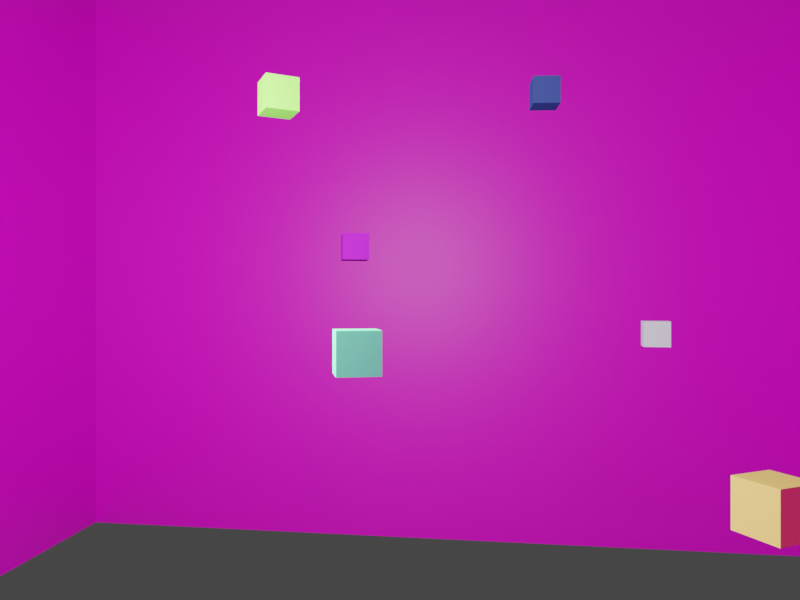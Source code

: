 # Source: dataset.blend  (saved by Blender 3.6.11; exported with 4.5.12 LTS)
import bpy
from mathutils import Matrix  # noqa: F401  (used for matrix-valued properties, if any)

bpy.ops.wm.read_factory_settings(use_empty=True)
scene = bpy.context.scene
scene.name = 'Scene'

# ---- collections
col_collection = bpy.data.collections.new('Collection'); scene.collection.children.link(col_collection)
col_boxes_001 = bpy.data.collections.new('boxes.001'); scene.collection.children.link(col_boxes_001)
col_room = bpy.data.collections.new('room'); scene.collection.children.link(col_room)

# ---- images (referenced by path relative to the original .blend; pixels are not part of the script)
import os
ASSET_DIR = os.environ.get("B2B_ASSET_DIR", "")  # directory of the original .blend (textures are referenced by path, not embedded)
HERE = os.path.dirname(os.path.abspath(__file__))  # packed textures are extracted next to this script under _unpacked/

def load_image(name, relpath, width, height, colorspace="sRGB"):
    """Load a texture the original file referenced (path relative to the .blend, or extracted next to this script)."""
    p = next((c for c in (os.path.join(HERE, relpath), os.path.join(ASSET_DIR, relpath)) if relpath and os.path.exists(c)), "")
    if p:
        img = bpy.data.images.load(p, check_existing=True)
        img.name = name
    else:  # same state as the original file: an image datablock whose file is absent (Cycles renders it pink)
        img = bpy.data.images.new(name, width, height)
        img.source = "FILE"
        img.filepath = "//" + (relpath or name)
    img.colorspace_settings.name = colorspace
    return img
img_7_png = load_image('7.png', 'wall/7.png', 1024, 1024, 'sRGB')

# ---- materials (node trees are filled in below, after node groups)
mat_color_081 = bpy.data.materials.new('Color.081')
mat_color_081.use_transparent_shadow = False
mat_color_081.diffuse_color = (0.3448, 0.02129, 0.7055, 1.0)
mat_color_081.roughness = 1.0
mat_color_081.specular_intensity = 0.0
mat_color_082 = bpy.data.materials.new('Color.082')
mat_color_082.use_transparent_shadow = False
mat_color_082.diffuse_color = (0.03776, 0.08212, 0.3221, 1.0)
mat_color_082.roughness = 1.0
mat_color_082.specular_intensity = 0.0
mat_color_083 = bpy.data.materials.new('Color.083')
mat_color_083.use_transparent_shadow = False
mat_color_083.diffuse_color = (0.6404, 0.9965, 0.9789, 1.0)
mat_color_083.roughness = 1.0
mat_color_083.specular_intensity = 0.0
mat_color_084 = bpy.data.materials.new('Color.084')
mat_color_084.use_transparent_shadow = False
mat_color_084.diffuse_color = (0.1384, 0.9932, 0.5316, 1.0)
mat_color_084.roughness = 1.0
mat_color_084.specular_intensity = 0.0
mat_color_085 = bpy.data.materials.new('Color.085')
mat_color_085.use_transparent_shadow = False
mat_color_085.diffuse_color = (0.957, 0.713, 0.2875, 1.0)
mat_color_085.roughness = 1.0
mat_color_085.specular_intensity = 0.0
mat_color_086 = bpy.data.materials.new('Color.086')
mat_color_086.use_transparent_shadow = False
mat_color_086.diffuse_color = (0.7856, 0.6184, 0.1841, 1.0)
mat_color_086.roughness = 1.0
mat_color_086.specular_intensity = 0.0
mat_color_087 = bpy.data.materials.new('Color.087')
mat_color_087.use_transparent_shadow = False
mat_color_087.diffuse_color = (0.8923, 0.1357, 0.756, 1.0)
mat_color_087.roughness = 1.0
mat_color_087.specular_intensity = 0.0
mat_color_088 = bpy.data.materials.new('Color.088')
mat_color_088.use_transparent_shadow = False
mat_color_088.diffuse_color = (0.7952, 0.2621, 0.8409, 1.0)
mat_color_088.roughness = 1.0
mat_color_088.specular_intensity = 0.0
mat_color_089 = bpy.data.materials.new('Color.089')
mat_color_089.use_transparent_shadow = False
mat_color_089.diffuse_color = (0.2235, 0.9617, 0.1269, 1.0)
mat_color_089.roughness = 1.0
mat_color_089.specular_intensity = 0.0
mat_wallmat = bpy.data.materials.new('wallmat')
mat_wallmat.use_transparent_shadow = False

# ---- material node trees
mat_wallmat.use_nodes = True; mat_wallmat.node_tree.nodes.clear()
_N = mat_wallmat.node_tree.nodes; _L = mat_wallmat.node_tree.links
n0 = _N.new('ShaderNodeBsdfPrincipled'); n0.name = 'Principled BSDF'; n0.location = (10, 300)
n0.distribution = 'GGX'
n0.subsurface_method = 'RANDOM_WALK_SKIN'
n0.inputs[3].default_value = 1.45
n0.inputs[13].default_value = 1.0
n0.inputs[27].default_value = (0.0, 0.0, 0.0, 1.0)
n0.inputs[28].default_value = 1.0
n1 = _N.new('ShaderNodeOutputMaterial'); n1.name = 'Material Output'; n1.location = (300, 300)
n2 = _N.new('ShaderNodeTexImage'); n2.name = 'Image Texture'; n2.location = (0, 0)
n2.image = img_7_png
_L.new(n0.outputs[0], n1.inputs[0])
_L.new(n2.outputs[0], n0.inputs[0])
n1.is_active_output = True

# ---- world
world_world = bpy.data.worlds.new('World'); scene.world = world_world
world_world.use_nodes = True; world_world.node_tree.nodes.clear()
_N = world_world.node_tree.nodes; _L = world_world.node_tree.links
n0 = _N.new('ShaderNodeOutputWorld'); n0.name = 'World Output'; n0.location = (300, 300)
n1 = _N.new('ShaderNodeBackground'); n1.name = 'Background'; n1.location = (10, 300)
n1.inputs[0].default_value = (0.05088, 0.05088, 0.05088, 1.0)
_L.new(n1.outputs[0], n0.inputs[0])
n0.is_active_output = True
world_world.color = (0.05088, 0.05088, 0.05088)
world_world.use_sun_shadow = False
world_world.sun_shadow_jitter_overblur = 0.0

# ---- cameras
cam_camera = bpy.data.cameras.new('Camera')
cam_camera.clip_start = 0.001
cam_camera.clip_end = 2.0
cam_camera.lens = 25.0
cam_camera.sensor_width = 30.0

# ---- lights
light_point_002 = bpy.data.lights.new('Point.002', 'POINT')
light_point_002.color = (1.0, 0.9512, 0.7092)
light_point_002.transmission_factor = 0.0
light_point_002.use_shadow = False
light_point_002.energy = 50.0
light_point_002.shadow_maximum_resolution = 0.006
light_point_002.use_absolute_resolution = True
light_point = bpy.data.lights.new('Point', 'POINT')
light_point.color = (1.0, 0.9512, 0.7092)
light_point.transmission_factor = 0.0
light_point.use_shadow = False
light_point.energy = 9.541
light_point.shadow_maximum_resolution = 0.006
light_point.use_absolute_resolution = True

# ---- meshes
me_cube_040 = bpy.data.meshes.new('Cube.040')
me_cube_040.from_pydata([(-0.025, -0.025, -0.025), (-0.025, -0.025, 0.025), (-0.025, 0.025, -0.025), (-0.025, 0.025, 0.025), (0.025, -0.025, -0.025), (0.025, -0.025, 0.025), (0.025, 0.025, -0.025), (0.025, 0.025, 0.025), (0.0, 0.015, -0.04955), (0.0, 0.015, -0.02239), (0.002254, 0.01471, -0.04955), (0.002254, 0.01471, -0.02239), (0.004422, 0.01386, -0.04955), (0.004422, 0.01386, -0.02239), (0.00642, 0.01247, -0.04955), (0.00642, 0.01247, -0.02239), (0.008171, 0.01061, -0.04955), (0.008171, 0.01061, -0.02239), (0.009607, 0.008334, -0.04955), (0.009607, 0.008334, -0.02239), (0.01068, 0.00574, -0.04955), (0.01068, 0.00574, -0.02239), (0.01133, 0.002926, -0.04955), (0.01133, 0.002926, -0.02239), (0.01155, 0.0, -0.04955), (0.01155, 0.0, -0.02239), (0.01133, -0.002926, -0.04955), (0.01133, -0.002926, -0.02239), (0.01068, -0.00574, -0.04955), (0.01068, -0.00574, -0.02239), (0.009607, -0.008334, -0.04955), (0.009607, -0.008334, -0.02239), (0.008171, -0.01061, -0.04955), (0.008171, -0.01061, -0.02239), (0.00642, -0.01247, -0.04955), (0.00642, -0.01247, -0.02239), (0.004422, -0.01386, -0.04955), (0.004422, -0.01386, -0.02239), (0.002254, -0.01471, -0.04955), (0.002254, -0.01471, -0.02239), (0.0, -0.015, -0.04955), (0.0, -0.015, -0.02239), (-0.002254, -0.01471, -0.04955), (-0.002254, -0.01471, -0.02239), (-0.004422, -0.01386, -0.04955), (-0.004422, -0.01386, -0.02239), (-0.00642, -0.01247, -0.04955), (-0.00642, -0.01247, -0.02239), (-0.008171, -0.01061, -0.04955), (-0.008171, -0.01061, -0.02239), (-0.009607, -0.008334, -0.04955), (-0.009607, -0.008334, -0.02239), (-0.01068, -0.00574, -0.04955), (-0.01068, -0.00574, -0.02239), (-0.01133, -0.002926, -0.04955), (-0.01133, -0.002926, -0.02239), (-0.01155, 0.0, -0.04955), (-0.01155, 0.0, -0.02239), (-0.01133, 0.002926, -0.04955), (-0.01133, 0.002926, -0.02239), (-0.01068, 0.00574, -0.04955), (-0.01068, 0.00574, -0.02239), (-0.009607, 0.008334, -0.04955), (-0.009607, 0.008334, -0.02239), (-0.008171, 0.01061, -0.04955), (-0.008171, 0.01061, -0.02239), (-0.00642, 0.01247, -0.04955), (-0.00642, 0.01247, -0.02239), (-0.004422, 0.01386, -0.04955), (-0.004422, 0.01386, -0.02239), (-0.002254, 0.01471, -0.04955), (-0.002254, 0.01471, -0.02239)], [], [(0, 1, 3, 2), (2, 3, 7, 6), (6, 7, 5, 4), (4, 5, 1, 0), (2, 6, 4, 0), (7, 3, 1, 5), (8, 9, 11, 10), (10, 11, 13, 12), (12, 13, 15, 14), (14, 15, 17, 16), (16, 17, 19, 18), (18, 19, 21, 20), (20, 21, 23, 22), (22, 23, 25, 24), (24, 25, 27, 26), (26, 27, 29, 28), (28, 29, 31, 30), (30, 31, 33, 32), (32, 33, 35, 34), (34, 35, 37, 36), (36, 37, 39, 38), (38, 39, 41, 40), (40, 41, 43, 42), (42, 43, 45, 44), (44, 45, 47, 46), (46, 47, 49, 48), (48, 49, 51, 50), (50, 51, 53, 52), (52, 53, 55, 54), (54, 55, 57, 56), (56, 57, 59, 58), (58, 59, 61, 60), (60, 61, 63, 62), (62, 63, 65, 64), (64, 65, 67, 66), (66, 67, 69, 68), (11, 9, 71, 69, 67, 65, 63, 61, 59, 57, 55, 53, 51, 49, 47, 45, 43, 41, 39, 37, 35, 33, 31, 29, 27, 25, 23, 21, 19, 17, 15, 13), (68, 69, 71, 70), (70, 71, 9, 8), (8, 10, 12, 14, 16, 18, 20, 22, 24, 26, 28, 30, 32, 34, 36, 38, 40, 42, 44, 46, 48, 50, 52, 54, 56, 58, 60, 62, 64, 66, 68, 70)])
_uv = me_cube_040.uv_layers.new(name='UVMap')
_uv.uv.foreach_set('vector', [0.375, 0.0, 0.625, 0.0, 0.625, 0.25, 0.375, 0.25, 0.375, 0.25, 0.625, 0.25, 0.625, 0.5, 0.375, 0.5, 0.375, 0.5, 0.625, 0.5, 0.625, 0.75, 0.375, 0.75, 0.375, 0.75, 0.625, 0.75, 0.625, 1.0, 0.375, 1.0, 0.125, 0.5, 0.375, 0.5, 0.375, 0.75, 0.125, 0.75, 0.625, 0.5, 0.875, 0.5, 0.875, 0.75, 0.625, 0.75, 1.0, 0.5, 1.0, 1.0, 0.9688, 1.0, 0.9688, 0.5, 0.9688, 0.5, 0.9688, 1.0, 0.9375, 1.0, 0.9375, 0.5, 0.9375, 0.5, 0.9375, 1.0, 0.9062, 1.0, 0.9062, 0.5, 0.9062, 0.5, 0.9062, 1.0, 0.875, 1.0, 0.875, 0.5, 0.875, 0.5, 0.875, 1.0, 0.8438, 1.0, 0.8438, 0.5, 0.8438, 0.5, 0.8438, 1.0, 0.8125, 1.0, 0.8125, 0.5, 0.8125, 0.5, 0.8125, 1.0, 0.7812, 1.0, 0.7812, 0.5, 0.7812, 0.5, 0.7812, 1.0, 0.75, 1.0, 0.75, 0.5, 0.75, 0.5, 0.75, 1.0, 0.7188, 1.0, 0.7188, 0.5, 0.7188, 0.5, 0.7188, 1.0, 0.6875, 1.0, 0.6875, 0.5, 0.6875, 0.5, 0.6875, 1.0, 0.6562, 1.0, 0.6562, 0.5, 0.6562, 0.5, 0.6562, 1.0, 0.625, 1.0, 0.625, 0.5, 0.625, 0.5, 0.625, 1.0, 0.5938, 1.0, 0.5938, 0.5, 0.5938, 0.5, 0.5938, 1.0, 0.5625, 1.0, 0.5625, 0.5, 0.5625, 0.5, 0.5625, 1.0, 0.5312, 1.0, 0.5312, 0.5, 0.5312, 0.5, 0.5312, 1.0, 0.5, 1.0, 0.5, 0.5, 0.5, 0.5, 0.5, 1.0, 0.4688, 1.0, 0.4688, 0.5, 0.4688, 0.5, 0.4688, 1.0, 0.4375, 1.0, 0.4375, 0.5, 0.4375, 0.5, 0.4375, 1.0, 0.4062, 1.0, 0.4062, 0.5, 0.4062, 0.5, 0.4062, 1.0, 0.375, 1.0, 0.375, 0.5, 0.375, 0.5, 0.375, 1.0, 0.3438, 1.0, 0.3438, 0.5, 0.3438, 0.5, 0.3438, 1.0, 0.3125, 1.0, 0.3125, 0.5, 0.3125, 0.5, 0.3125, 1.0, 0.2812, 1.0, 0.2812, 0.5, 0.2812, 0.5, 0.2812, 1.0, 0.25, 1.0, 0.25, 0.5, 0.25, 0.5, 0.25, 1.0, 0.2188, 1.0, 0.2188, 0.5, 0.2188, 0.5, 0.2188, 1.0, 0.1875, 1.0, 0.1875, 0.5, 0.1875, 0.5, 0.1875, 1.0, 0.1562, 1.0, 0.1562, 0.5, 0.1562, 0.5, 0.1562, 1.0, 0.125, 1.0, 0.125, 0.5, 0.125, 0.5, 0.125, 1.0, 0.09375, 1.0, 0.09375, 0.5, 0.09375, 0.5, 0.09375, 1.0, 0.0625, 1.0, 0.0625, 0.5, 0.2968, 0.4854, 0.25, 0.49, 0.2032, 0.4854, 0.1582, 0.4717, 0.1167, 0.4496, 0.08029, 0.4197, 0.05045, 0.3833, 0.02827, 0.3418, 0.01461, 0.2968, 0.01, 0.25, 0.01461, 0.2032, 0.02827, 0.1582, 0.05045, 0.1167, 0.08029, 0.08029, 0.1167, 0.05045, 0.1582, 0.02827, 0.2032, 0.01461, 0.25, 0.01, 0.2968, 0.01461, 0.3418, 0.02827, 0.3833, 0.05045, 0.4197, 0.08029, 0.4496, 0.1167, 0.4717, 0.1582, 0.4854, 0.2032, 0.49, 0.25, 0.4854, 0.2968, 0.4717, 0.3418, 0.4496, 0.3833, 0.4197, 0.4197, 0.3833, 0.4496, 0.3418, 0.4717, 0.0625, 0.5, 0.0625, 1.0, 0.03125, 1.0, 0.03125, 0.5, 0.03125, 0.5, 0.03125, 1.0, 0.0, 1.0, 0.0, 0.5, 0.75, 0.49, 0.7968, 0.4854, 0.8418, 0.4717, 0.8833, 0.4496, 0.9197, 0.4197, 0.9496, 0.3833, 0.9717, 0.3418, 0.9854, 0.2968, 0.99, 0.25, 0.9854, 0.2032, 0.9717, 0.1582, 0.9496, 0.1167, 0.9197, 0.08029, 0.8833, 0.05045, 0.8418, 0.02827, 0.7968, 0.01461, 0.75, 0.01, 0.7032, 0.01461, 0.6582, 0.02827, 0.6167, 0.05045, 0.5803, 0.08029, 0.5504, 0.1167, 0.5283, 0.1582, 0.5146, 0.2032, 0.51, 0.25, 0.5146, 0.2968, 0.5283, 0.3418, 0.5504, 0.3833, 0.5803, 0.4197, 0.6167, 0.4496, 0.6582, 0.4717, 0.7032, 0.4854])
me_cube_040.update()
me_cube_005 = bpy.data.meshes.new('Cube.005')
me_cube_005.from_pydata([(-0.001, -0.001, -0.001), (-0.001, -0.001, 0.001), (-0.001, 0.001, -0.001), (-0.001, 0.001, 0.001), (0.001, -0.001, -0.001), (0.001, -0.001, 0.001), (0.001, 0.001, -0.001), (0.001, 0.001, 0.001)], [], [(0, 1, 3, 2), (2, 3, 7, 6), (6, 7, 5, 4), (4, 5, 1, 0), (2, 6, 4, 0), (7, 3, 1, 5)])
_uv = me_cube_005.uv_layers.new(name='UVMap')
_uv.uv.foreach_set('vector', [0.375, 0.0, 0.625, 0.0, 0.625, 0.25, 0.375, 0.25, 0.375, 0.25, 0.625, 0.25, 0.625, 0.5, 0.375, 0.5, 0.375, 0.5, 0.625, 0.5, 0.625, 0.75, 0.375, 0.75, 0.375, 0.75, 0.625, 0.75, 0.625, 1.0, 0.375, 1.0, 0.125, 0.5, 0.375, 0.5, 0.375, 0.75, 0.125, 0.75, 0.625, 0.5, 0.875, 0.5, 0.875, 0.75, 0.625, 0.75])
me_cube_005.materials.append(mat_color_081)
me_cube_005.update()
me_cube_038 = bpy.data.meshes.new('Cube.038')
me_cube_038.from_pydata([(-0.001, -0.001, -0.001), (-0.001, -0.001, 0.001), (-0.001, 0.001, -0.001), (-0.001, 0.001, 0.001), (0.001, -0.001, -0.001), (0.001, -0.001, 0.001), (0.001, 0.001, -0.001), (0.001, 0.001, 0.001)], [], [(0, 1, 3, 2), (2, 3, 7, 6), (6, 7, 5, 4), (4, 5, 1, 0), (2, 6, 4, 0), (7, 3, 1, 5)])
_uv = me_cube_038.uv_layers.new(name='UVMap')
_uv.uv.foreach_set('vector', [0.375, 0.0, 0.625, 0.0, 0.625, 0.25, 0.375, 0.25, 0.375, 0.25, 0.625, 0.25, 0.625, 0.5, 0.375, 0.5, 0.375, 0.5, 0.625, 0.5, 0.625, 0.75, 0.375, 0.75, 0.375, 0.75, 0.625, 0.75, 0.625, 1.0, 0.375, 1.0, 0.125, 0.5, 0.375, 0.5, 0.375, 0.75, 0.125, 0.75, 0.625, 0.5, 0.875, 0.5, 0.875, 0.75, 0.625, 0.75])
me_cube_038.materials.append(mat_color_082)
me_cube_038.update()
me_cube_020 = bpy.data.meshes.new('Cube.020')
me_cube_020.from_pydata([(-0.001, -0.001, -0.001), (-0.001, -0.001, 0.001), (-0.001, 0.001, -0.001), (-0.001, 0.001, 0.001), (0.001, -0.001, -0.001), (0.001, -0.001, 0.001), (0.001, 0.001, -0.001), (0.001, 0.001, 0.001)], [], [(0, 1, 3, 2), (2, 3, 7, 6), (6, 7, 5, 4), (4, 5, 1, 0), (2, 6, 4, 0), (7, 3, 1, 5)])
_uv = me_cube_020.uv_layers.new(name='UVMap')
_uv.uv.foreach_set('vector', [0.375, 0.0, 0.625, 0.0, 0.625, 0.25, 0.375, 0.25, 0.375, 0.25, 0.625, 0.25, 0.625, 0.5, 0.375, 0.5, 0.375, 0.5, 0.625, 0.5, 0.625, 0.75, 0.375, 0.75, 0.375, 0.75, 0.625, 0.75, 0.625, 1.0, 0.375, 1.0, 0.125, 0.5, 0.375, 0.5, 0.375, 0.75, 0.125, 0.75, 0.625, 0.5, 0.875, 0.5, 0.875, 0.75, 0.625, 0.75])
me_cube_020.materials.append(mat_color_083)
me_cube_020.update()
me_cube_023 = bpy.data.meshes.new('Cube.023')
me_cube_023.from_pydata([(-0.001, -0.001, -0.001), (-0.001, -0.001, 0.001), (-0.001, 0.001, -0.001), (-0.001, 0.001, 0.001), (0.001, -0.001, -0.001), (0.001, -0.001, 0.001), (0.001, 0.001, -0.001), (0.001, 0.001, 0.001)], [], [(0, 1, 3, 2), (2, 3, 7, 6), (6, 7, 5, 4), (4, 5, 1, 0), (2, 6, 4, 0), (7, 3, 1, 5)])
_uv = me_cube_023.uv_layers.new(name='UVMap')
_uv.uv.foreach_set('vector', [0.375, 0.0, 0.625, 0.0, 0.625, 0.25, 0.375, 0.25, 0.375, 0.25, 0.625, 0.25, 0.625, 0.5, 0.375, 0.5, 0.375, 0.5, 0.625, 0.5, 0.625, 0.75, 0.375, 0.75, 0.375, 0.75, 0.625, 0.75, 0.625, 1.0, 0.375, 1.0, 0.125, 0.5, 0.375, 0.5, 0.375, 0.75, 0.125, 0.75, 0.625, 0.5, 0.875, 0.5, 0.875, 0.75, 0.625, 0.75])
me_cube_023.materials.append(mat_color_084)
me_cube_023.update()
me_cube_006 = bpy.data.meshes.new('Cube.006')
me_cube_006.from_pydata([(-0.001, -0.001, -0.001), (-0.001, -0.001, 0.001), (-0.001, 0.001, -0.001), (-0.001, 0.001, 0.001), (0.001, -0.001, -0.001), (0.001, -0.001, 0.001), (0.001, 0.001, -0.001), (0.001, 0.001, 0.001)], [], [(0, 1, 3, 2), (2, 3, 7, 6), (6, 7, 5, 4), (4, 5, 1, 0), (2, 6, 4, 0), (7, 3, 1, 5)])
_uv = me_cube_006.uv_layers.new(name='UVMap')
_uv.uv.foreach_set('vector', [0.375, 0.0, 0.625, 0.0, 0.625, 0.25, 0.375, 0.25, 0.375, 0.25, 0.625, 0.25, 0.625, 0.5, 0.375, 0.5, 0.375, 0.5, 0.625, 0.5, 0.625, 0.75, 0.375, 0.75, 0.375, 0.75, 0.625, 0.75, 0.625, 1.0, 0.375, 1.0, 0.125, 0.5, 0.375, 0.5, 0.375, 0.75, 0.125, 0.75, 0.625, 0.5, 0.875, 0.5, 0.875, 0.75, 0.625, 0.75])
me_cube_006.materials.append(mat_color_085)
me_cube_006.update()
me_cube_037 = bpy.data.meshes.new('Cube.037')
me_cube_037.from_pydata([(-0.001, -0.001, -0.001), (-0.001, -0.001, 0.001), (-0.001, 0.001, -0.001), (-0.001, 0.001, 0.001), (0.001, -0.001, -0.001), (0.001, -0.001, 0.001), (0.001, 0.001, -0.001), (0.001, 0.001, 0.001)], [], [(0, 1, 3, 2), (2, 3, 7, 6), (6, 7, 5, 4), (4, 5, 1, 0), (2, 6, 4, 0), (7, 3, 1, 5)])
_uv = me_cube_037.uv_layers.new(name='UVMap')
_uv.uv.foreach_set('vector', [0.375, 0.0, 0.625, 0.0, 0.625, 0.25, 0.375, 0.25, 0.375, 0.25, 0.625, 0.25, 0.625, 0.5, 0.375, 0.5, 0.375, 0.5, 0.625, 0.5, 0.625, 0.75, 0.375, 0.75, 0.375, 0.75, 0.625, 0.75, 0.625, 1.0, 0.375, 1.0, 0.125, 0.5, 0.375, 0.5, 0.375, 0.75, 0.125, 0.75, 0.625, 0.5, 0.875, 0.5, 0.875, 0.75, 0.625, 0.75])
me_cube_037.materials.append(mat_color_086)
me_cube_037.update()
me_cube_007 = bpy.data.meshes.new('Cube.007')
me_cube_007.from_pydata([(-0.001, -0.001, -0.001), (-0.001, -0.001, 0.001), (-0.001, 0.001, -0.001), (-0.001, 0.001, 0.001), (0.001, -0.001, -0.001), (0.001, -0.001, 0.001), (0.001, 0.001, -0.001), (0.001, 0.001, 0.001)], [], [(0, 1, 3, 2), (2, 3, 7, 6), (6, 7, 5, 4), (4, 5, 1, 0), (2, 6, 4, 0), (7, 3, 1, 5)])
_uv = me_cube_007.uv_layers.new(name='UVMap')
_uv.uv.foreach_set('vector', [0.375, 0.0, 0.625, 0.0, 0.625, 0.25, 0.375, 0.25, 0.375, 0.25, 0.625, 0.25, 0.625, 0.5, 0.375, 0.5, 0.375, 0.5, 0.625, 0.5, 0.625, 0.75, 0.375, 0.75, 0.375, 0.75, 0.625, 0.75, 0.625, 1.0, 0.375, 1.0, 0.125, 0.5, 0.375, 0.5, 0.375, 0.75, 0.125, 0.75, 0.625, 0.5, 0.875, 0.5, 0.875, 0.75, 0.625, 0.75])
me_cube_007.materials.append(mat_color_087)
me_cube_007.update()
me_cube_024 = bpy.data.meshes.new('Cube.024')
me_cube_024.from_pydata([(-0.001, -0.001, -0.001), (-0.001, -0.001, 0.001), (-0.001, 0.001, -0.001), (-0.001, 0.001, 0.001), (0.001, -0.001, -0.001), (0.001, -0.001, 0.001), (0.001, 0.001, -0.001), (0.001, 0.001, 0.001)], [], [(0, 1, 3, 2), (2, 3, 7, 6), (6, 7, 5, 4), (4, 5, 1, 0), (2, 6, 4, 0), (7, 3, 1, 5)])
_uv = me_cube_024.uv_layers.new(name='UVMap')
_uv.uv.foreach_set('vector', [0.375, 0.0, 0.625, 0.0, 0.625, 0.25, 0.375, 0.25, 0.375, 0.25, 0.625, 0.25, 0.625, 0.5, 0.375, 0.5, 0.375, 0.5, 0.625, 0.5, 0.625, 0.75, 0.375, 0.75, 0.375, 0.75, 0.625, 0.75, 0.625, 1.0, 0.375, 1.0, 0.125, 0.5, 0.375, 0.5, 0.375, 0.75, 0.125, 0.75, 0.625, 0.5, 0.875, 0.5, 0.875, 0.75, 0.625, 0.75])
me_cube_024.materials.append(mat_color_088)
me_cube_024.update()
me_cube_019 = bpy.data.meshes.new('Cube.019')
me_cube_019.from_pydata([(-0.001, -0.001, -0.001), (-0.001, -0.001, 0.001), (-0.001, 0.001, -0.001), (-0.001, 0.001, 0.001), (0.001, -0.001, -0.001), (0.001, -0.001, 0.001), (0.001, 0.001, -0.001), (0.001, 0.001, 0.001)], [], [(0, 1, 3, 2), (2, 3, 7, 6), (6, 7, 5, 4), (4, 5, 1, 0), (2, 6, 4, 0), (7, 3, 1, 5)])
_uv = me_cube_019.uv_layers.new(name='UVMap')
_uv.uv.foreach_set('vector', [0.375, 0.0, 0.625, 0.0, 0.625, 0.25, 0.375, 0.25, 0.375, 0.25, 0.625, 0.25, 0.625, 0.5, 0.375, 0.5, 0.375, 0.5, 0.625, 0.5, 0.625, 0.75, 0.375, 0.75, 0.375, 0.75, 0.625, 0.75, 0.625, 1.0, 0.375, 1.0, 0.125, 0.5, 0.375, 0.5, 0.375, 0.75, 0.125, 0.75, 0.625, 0.5, 0.875, 0.5, 0.875, 0.75, 0.625, 0.75])
me_cube_019.materials.append(mat_color_089)
me_cube_019.update()
me_cube_036 = bpy.data.meshes.new('Cube.036')
me_cube_036.from_pydata([(-0.001, -0.001, -0.001), (-0.001, -0.001, 0.001), (-0.001, 0.001, -0.001), (-0.001, 0.001, 0.001), (0.001, -0.001, -0.001), (0.001, -0.001, 0.001), (0.001, 0.001, -0.001), (0.001, 0.001, 0.001)], [], [(0, 1, 3, 2), (2, 3, 7, 6), (6, 7, 5, 4), (4, 5, 1, 0), (2, 6, 4, 0), (7, 3, 1, 5)])
_uv = me_cube_036.uv_layers.new(name='UVMap')
_uv.uv.foreach_set('vector', [0.375, 0.0, 0.625, 0.0, 0.625, 0.25, 0.375, 0.25, 0.375, 0.25, 0.625, 0.25, 0.625, 0.5, 0.375, 0.5, 0.375, 0.5, 0.625, 0.5, 0.625, 0.75, 0.375, 0.75, 0.375, 0.75, 0.625, 0.75, 0.625, 1.0, 0.375, 1.0, 0.125, 0.5, 0.375, 0.5, 0.375, 0.75, 0.125, 0.75, 0.625, 0.5, 0.875, 0.5, 0.875, 0.75, 0.625, 0.75])
me_cube_036.materials.append(None)
me_cube_036.update()
me_cube_025 = bpy.data.meshes.new('Cube.025')
me_cube_025.from_pydata([(-0.001, -0.001, -0.001), (-0.001, -0.001, 0.001), (-0.001, 0.001, -0.001), (-0.001, 0.001, 0.001), (0.001, -0.001, -0.001), (0.001, -0.001, 0.001), (0.001, 0.001, -0.001), (0.001, 0.001, 0.001)], [], [(0, 1, 3, 2), (2, 3, 7, 6), (6, 7, 5, 4), (4, 5, 1, 0), (2, 6, 4, 0), (7, 3, 1, 5)])
_uv = me_cube_025.uv_layers.new(name='UVMap')
_uv.uv.foreach_set('vector', [0.375, 0.0, 0.625, 0.0, 0.625, 0.25, 0.375, 0.25, 0.375, 0.25, 0.625, 0.25, 0.625, 0.5, 0.375, 0.5, 0.375, 0.5, 0.625, 0.5, 0.625, 0.75, 0.375, 0.75, 0.375, 0.75, 0.625, 0.75, 0.625, 1.0, 0.375, 1.0, 0.125, 0.5, 0.375, 0.5, 0.375, 0.75, 0.125, 0.75, 0.625, 0.5, 0.875, 0.5, 0.875, 0.75, 0.625, 0.75])
me_cube_025.materials.append(None)
me_cube_025.update()
me_cube_018 = bpy.data.meshes.new('Cube.018')
me_cube_018.from_pydata([(-0.001, -0.001, -0.001), (-0.001, -0.001, 0.001), (-0.001, 0.001, -0.001), (-0.001, 0.001, 0.001), (0.001, -0.001, -0.001), (0.001, -0.001, 0.001), (0.001, 0.001, -0.001), (0.001, 0.001, 0.001)], [], [(0, 1, 3, 2), (2, 3, 7, 6), (6, 7, 5, 4), (4, 5, 1, 0), (2, 6, 4, 0), (7, 3, 1, 5)])
_uv = me_cube_018.uv_layers.new(name='UVMap')
_uv.uv.foreach_set('vector', [0.375, 0.0, 0.625, 0.0, 0.625, 0.25, 0.375, 0.25, 0.375, 0.25, 0.625, 0.25, 0.625, 0.5, 0.375, 0.5, 0.375, 0.5, 0.625, 0.5, 0.625, 0.75, 0.375, 0.75, 0.375, 0.75, 0.625, 0.75, 0.625, 1.0, 0.375, 1.0, 0.125, 0.5, 0.375, 0.5, 0.375, 0.75, 0.125, 0.75, 0.625, 0.5, 0.875, 0.5, 0.875, 0.75, 0.625, 0.75])
me_cube_018.materials.append(None)
me_cube_018.update()
me_cube_035 = bpy.data.meshes.new('Cube.035')
me_cube_035.from_pydata([(-0.001, -0.001, -0.001), (-0.001, -0.001, 0.001), (-0.001, 0.001, -0.001), (-0.001, 0.001, 0.001), (0.001, -0.001, -0.001), (0.001, -0.001, 0.001), (0.001, 0.001, -0.001), (0.001, 0.001, 0.001)], [], [(0, 1, 3, 2), (2, 3, 7, 6), (6, 7, 5, 4), (4, 5, 1, 0), (2, 6, 4, 0), (7, 3, 1, 5)])
_uv = me_cube_035.uv_layers.new(name='UVMap')
_uv.uv.foreach_set('vector', [0.375, 0.0, 0.625, 0.0, 0.625, 0.25, 0.375, 0.25, 0.375, 0.25, 0.625, 0.25, 0.625, 0.5, 0.375, 0.5, 0.375, 0.5, 0.625, 0.5, 0.625, 0.75, 0.375, 0.75, 0.375, 0.75, 0.625, 0.75, 0.625, 1.0, 0.375, 1.0, 0.125, 0.5, 0.375, 0.5, 0.375, 0.75, 0.125, 0.75, 0.625, 0.5, 0.875, 0.5, 0.875, 0.75, 0.625, 0.75])
me_cube_035.materials.append(None)
me_cube_035.update()
me_cube_008 = bpy.data.meshes.new('Cube.008')
me_cube_008.from_pydata([(-0.001, -0.001, -0.001), (-0.001, -0.001, 0.001), (-0.001, 0.001, -0.001), (-0.001, 0.001, 0.001), (0.001, -0.001, -0.001), (0.001, -0.001, 0.001), (0.001, 0.001, -0.001), (0.001, 0.001, 0.001)], [], [(0, 1, 3, 2), (2, 3, 7, 6), (6, 7, 5, 4), (4, 5, 1, 0), (2, 6, 4, 0), (7, 3, 1, 5)])
_uv = me_cube_008.uv_layers.new(name='UVMap')
_uv.uv.foreach_set('vector', [0.375, 0.0, 0.625, 0.0, 0.625, 0.25, 0.375, 0.25, 0.375, 0.25, 0.625, 0.25, 0.625, 0.5, 0.375, 0.5, 0.375, 0.5, 0.625, 0.5, 0.625, 0.75, 0.375, 0.75, 0.375, 0.75, 0.625, 0.75, 0.625, 1.0, 0.375, 1.0, 0.125, 0.5, 0.375, 0.5, 0.375, 0.75, 0.125, 0.75, 0.625, 0.5, 0.875, 0.5, 0.875, 0.75, 0.625, 0.75])
me_cube_008.materials.append(None)
me_cube_008.update()
me_cube_013 = bpy.data.meshes.new('Cube.013')
me_cube_013.from_pydata([(-0.001, -0.001, -0.001), (-0.001, -0.001, 0.001), (-0.001, 0.001, -0.001), (-0.001, 0.001, 0.001), (0.001, -0.001, -0.001), (0.001, -0.001, 0.001), (0.001, 0.001, -0.001), (0.001, 0.001, 0.001)], [], [(0, 1, 3, 2), (2, 3, 7, 6), (6, 7, 5, 4), (4, 5, 1, 0), (2, 6, 4, 0), (7, 3, 1, 5)])
_uv = me_cube_013.uv_layers.new(name='UVMap')
_uv.uv.foreach_set('vector', [0.375, 0.0, 0.625, 0.0, 0.625, 0.25, 0.375, 0.25, 0.375, 0.25, 0.625, 0.25, 0.625, 0.5, 0.375, 0.5, 0.375, 0.5, 0.625, 0.5, 0.625, 0.75, 0.375, 0.75, 0.375, 0.75, 0.625, 0.75, 0.625, 1.0, 0.375, 1.0, 0.125, 0.5, 0.375, 0.5, 0.375, 0.75, 0.125, 0.75, 0.625, 0.5, 0.875, 0.5, 0.875, 0.75, 0.625, 0.75])
me_cube_013.materials.append(None)
me_cube_013.update()
me_cube_017 = bpy.data.meshes.new('Cube.017')
me_cube_017.from_pydata([(-0.001, -0.001, -0.001), (-0.001, -0.001, 0.001), (-0.001, 0.001, -0.001), (-0.001, 0.001, 0.001), (0.001, -0.001, -0.001), (0.001, -0.001, 0.001), (0.001, 0.001, -0.001), (0.001, 0.001, 0.001)], [], [(0, 1, 3, 2), (2, 3, 7, 6), (6, 7, 5, 4), (4, 5, 1, 0), (2, 6, 4, 0), (7, 3, 1, 5)])
_uv = me_cube_017.uv_layers.new(name='UVMap')
_uv.uv.foreach_set('vector', [0.375, 0.0, 0.625, 0.0, 0.625, 0.25, 0.375, 0.25, 0.375, 0.25, 0.625, 0.25, 0.625, 0.5, 0.375, 0.5, 0.375, 0.5, 0.625, 0.5, 0.625, 0.75, 0.375, 0.75, 0.375, 0.75, 0.625, 0.75, 0.625, 1.0, 0.375, 1.0, 0.125, 0.5, 0.375, 0.5, 0.375, 0.75, 0.125, 0.75, 0.625, 0.5, 0.875, 0.5, 0.875, 0.75, 0.625, 0.75])
me_cube_017.materials.append(None)
me_cube_017.update()
me_cube_026 = bpy.data.meshes.new('Cube.026')
me_cube_026.from_pydata([(-0.001, -0.001, -0.001), (-0.001, -0.001, 0.001), (-0.001, 0.001, -0.001), (-0.001, 0.001, 0.001), (0.001, -0.001, -0.001), (0.001, -0.001, 0.001), (0.001, 0.001, -0.001), (0.001, 0.001, 0.001)], [], [(0, 1, 3, 2), (2, 3, 7, 6), (6, 7, 5, 4), (4, 5, 1, 0), (2, 6, 4, 0), (7, 3, 1, 5)])
_uv = me_cube_026.uv_layers.new(name='UVMap')
_uv.uv.foreach_set('vector', [0.375, 0.0, 0.625, 0.0, 0.625, 0.25, 0.375, 0.25, 0.375, 0.25, 0.625, 0.25, 0.625, 0.5, 0.375, 0.5, 0.375, 0.5, 0.625, 0.5, 0.625, 0.75, 0.375, 0.75, 0.375, 0.75, 0.625, 0.75, 0.625, 1.0, 0.375, 1.0, 0.125, 0.5, 0.375, 0.5, 0.375, 0.75, 0.125, 0.75, 0.625, 0.5, 0.875, 0.5, 0.875, 0.75, 0.625, 0.75])
me_cube_026.materials.append(None)
me_cube_026.update()
me_cube_011 = bpy.data.meshes.new('Cube.011')
me_cube_011.from_pydata([(-0.001, -0.001, -0.001), (-0.001, -0.001, 0.001), (-0.001, 0.001, -0.001), (-0.001, 0.001, 0.001), (0.001, -0.001, -0.001), (0.001, -0.001, 0.001), (0.001, 0.001, -0.001), (0.001, 0.001, 0.001)], [], [(0, 1, 3, 2), (2, 3, 7, 6), (6, 7, 5, 4), (4, 5, 1, 0), (2, 6, 4, 0), (7, 3, 1, 5)])
_uv = me_cube_011.uv_layers.new(name='UVMap')
_uv.uv.foreach_set('vector', [0.375, 0.0, 0.625, 0.0, 0.625, 0.25, 0.375, 0.25, 0.375, 0.25, 0.625, 0.25, 0.625, 0.5, 0.375, 0.5, 0.375, 0.5, 0.625, 0.5, 0.625, 0.75, 0.375, 0.75, 0.375, 0.75, 0.625, 0.75, 0.625, 1.0, 0.375, 1.0, 0.125, 0.5, 0.375, 0.5, 0.375, 0.75, 0.125, 0.75, 0.625, 0.5, 0.875, 0.5, 0.875, 0.75, 0.625, 0.75])
me_cube_011.materials.append(None)
me_cube_011.update()
me_cube_014 = bpy.data.meshes.new('Cube.014')
me_cube_014.from_pydata([(-0.001, -0.001, -0.001), (-0.001, -0.001, 0.001), (-0.001, 0.001, -0.001), (-0.001, 0.001, 0.001), (0.001, -0.001, -0.001), (0.001, -0.001, 0.001), (0.001, 0.001, -0.001), (0.001, 0.001, 0.001)], [], [(0, 1, 3, 2), (2, 3, 7, 6), (6, 7, 5, 4), (4, 5, 1, 0), (2, 6, 4, 0), (7, 3, 1, 5)])
_uv = me_cube_014.uv_layers.new(name='UVMap')
_uv.uv.foreach_set('vector', [0.375, 0.0, 0.625, 0.0, 0.625, 0.25, 0.375, 0.25, 0.375, 0.25, 0.625, 0.25, 0.625, 0.5, 0.375, 0.5, 0.375, 0.5, 0.625, 0.5, 0.625, 0.75, 0.375, 0.75, 0.375, 0.75, 0.625, 0.75, 0.625, 1.0, 0.375, 1.0, 0.125, 0.5, 0.375, 0.5, 0.375, 0.75, 0.125, 0.75, 0.625, 0.5, 0.875, 0.5, 0.875, 0.75, 0.625, 0.75])
me_cube_014.materials.append(None)
me_cube_014.update()
me_cube_009 = bpy.data.meshes.new('Cube.009')
me_cube_009.from_pydata([(-0.001, -0.001, -0.001), (-0.001, -0.001, 0.001), (-0.001, 0.001, -0.001), (-0.001, 0.001, 0.001), (0.001, -0.001, -0.001), (0.001, -0.001, 0.001), (0.001, 0.001, -0.001), (0.001, 0.001, 0.001)], [], [(0, 1, 3, 2), (2, 3, 7, 6), (6, 7, 5, 4), (4, 5, 1, 0), (2, 6, 4, 0), (7, 3, 1, 5)])
_uv = me_cube_009.uv_layers.new(name='UVMap')
_uv.uv.foreach_set('vector', [0.375, 0.0, 0.625, 0.0, 0.625, 0.25, 0.375, 0.25, 0.375, 0.25, 0.625, 0.25, 0.625, 0.5, 0.375, 0.5, 0.375, 0.5, 0.625, 0.5, 0.625, 0.75, 0.375, 0.75, 0.375, 0.75, 0.625, 0.75, 0.625, 1.0, 0.375, 1.0, 0.125, 0.5, 0.375, 0.5, 0.375, 0.75, 0.125, 0.75, 0.625, 0.5, 0.875, 0.5, 0.875, 0.75, 0.625, 0.75])
me_cube_009.materials.append(None)
me_cube_009.update()
me_cube_034 = bpy.data.meshes.new('Cube.034')
me_cube_034.from_pydata([(-0.001, -0.001, -0.001), (-0.001, -0.001, 0.001), (-0.001, 0.001, -0.001), (-0.001, 0.001, 0.001), (0.001, -0.001, -0.001), (0.001, -0.001, 0.001), (0.001, 0.001, -0.001), (0.001, 0.001, 0.001)], [], [(0, 1, 3, 2), (2, 3, 7, 6), (6, 7, 5, 4), (4, 5, 1, 0), (2, 6, 4, 0), (7, 3, 1, 5)])
_uv = me_cube_034.uv_layers.new(name='UVMap')
_uv.uv.foreach_set('vector', [0.375, 0.0, 0.625, 0.0, 0.625, 0.25, 0.375, 0.25, 0.375, 0.25, 0.625, 0.25, 0.625, 0.5, 0.375, 0.5, 0.375, 0.5, 0.625, 0.5, 0.625, 0.75, 0.375, 0.75, 0.375, 0.75, 0.625, 0.75, 0.625, 1.0, 0.375, 1.0, 0.125, 0.5, 0.375, 0.5, 0.375, 0.75, 0.125, 0.75, 0.625, 0.5, 0.875, 0.5, 0.875, 0.75, 0.625, 0.75])
me_cube_034.materials.append(None)
me_cube_034.update()
me_cube_029 = bpy.data.meshes.new('Cube.029')
me_cube_029.from_pydata([(-0.001, -0.001, -0.001), (-0.001, -0.001, 0.001), (-0.001, 0.001, -0.001), (-0.001, 0.001, 0.001), (0.001, -0.001, -0.001), (0.001, -0.001, 0.001), (0.001, 0.001, -0.001), (0.001, 0.001, 0.001)], [], [(0, 1, 3, 2), (2, 3, 7, 6), (6, 7, 5, 4), (4, 5, 1, 0), (2, 6, 4, 0), (7, 3, 1, 5)])
_uv = me_cube_029.uv_layers.new(name='UVMap')
_uv.uv.foreach_set('vector', [0.375, 0.0, 0.625, 0.0, 0.625, 0.25, 0.375, 0.25, 0.375, 0.25, 0.625, 0.25, 0.625, 0.5, 0.375, 0.5, 0.375, 0.5, 0.625, 0.5, 0.625, 0.75, 0.375, 0.75, 0.375, 0.75, 0.625, 0.75, 0.625, 1.0, 0.375, 1.0, 0.125, 0.5, 0.375, 0.5, 0.375, 0.75, 0.125, 0.75, 0.625, 0.5, 0.875, 0.5, 0.875, 0.75, 0.625, 0.75])
me_cube_029.materials.append(None)
me_cube_029.update()
me_cube_032 = bpy.data.meshes.new('Cube.032')
me_cube_032.from_pydata([(-0.001, -0.001, -0.001), (-0.001, -0.001, 0.001), (-0.001, 0.001, -0.001), (-0.001, 0.001, 0.001), (0.001, -0.001, -0.001), (0.001, -0.001, 0.001), (0.001, 0.001, -0.001), (0.001, 0.001, 0.001)], [], [(0, 1, 3, 2), (2, 3, 7, 6), (6, 7, 5, 4), (4, 5, 1, 0), (2, 6, 4, 0), (7, 3, 1, 5)])
_uv = me_cube_032.uv_layers.new(name='UVMap')
_uv.uv.foreach_set('vector', [0.375, 0.0, 0.625, 0.0, 0.625, 0.25, 0.375, 0.25, 0.375, 0.25, 0.625, 0.25, 0.625, 0.5, 0.375, 0.5, 0.375, 0.5, 0.625, 0.5, 0.625, 0.75, 0.375, 0.75, 0.375, 0.75, 0.625, 0.75, 0.625, 1.0, 0.375, 1.0, 0.125, 0.5, 0.375, 0.5, 0.375, 0.75, 0.125, 0.75, 0.625, 0.5, 0.875, 0.5, 0.875, 0.75, 0.625, 0.75])
me_cube_032.materials.append(None)
me_cube_032.update()
me_cube_010 = bpy.data.meshes.new('Cube.010')
me_cube_010.from_pydata([(-0.001, -0.001, -0.001), (-0.001, -0.001, 0.001), (-0.001, 0.001, -0.001), (-0.001, 0.001, 0.001), (0.001, -0.001, -0.001), (0.001, -0.001, 0.001), (0.001, 0.001, -0.001), (0.001, 0.001, 0.001)], [], [(0, 1, 3, 2), (2, 3, 7, 6), (6, 7, 5, 4), (4, 5, 1, 0), (2, 6, 4, 0), (7, 3, 1, 5)])
_uv = me_cube_010.uv_layers.new(name='UVMap')
_uv.uv.foreach_set('vector', [0.375, 0.0, 0.625, 0.0, 0.625, 0.25, 0.375, 0.25, 0.375, 0.25, 0.625, 0.25, 0.625, 0.5, 0.375, 0.5, 0.375, 0.5, 0.625, 0.5, 0.625, 0.75, 0.375, 0.75, 0.375, 0.75, 0.625, 0.75, 0.625, 1.0, 0.375, 1.0, 0.125, 0.5, 0.375, 0.5, 0.375, 0.75, 0.125, 0.75, 0.625, 0.5, 0.875, 0.5, 0.875, 0.75, 0.625, 0.75])
me_cube_010.materials.append(None)
me_cube_010.update()
me_cube_015 = bpy.data.meshes.new('Cube.015')
me_cube_015.from_pydata([(-0.001, -0.001, -0.001), (-0.001, -0.001, 0.001), (-0.001, 0.001, -0.001), (-0.001, 0.001, 0.001), (0.001, -0.001, -0.001), (0.001, -0.001, 0.001), (0.001, 0.001, -0.001), (0.001, 0.001, 0.001)], [], [(0, 1, 3, 2), (2, 3, 7, 6), (6, 7, 5, 4), (4, 5, 1, 0), (2, 6, 4, 0), (7, 3, 1, 5)])
_uv = me_cube_015.uv_layers.new(name='UVMap')
_uv.uv.foreach_set('vector', [0.375, 0.0, 0.625, 0.0, 0.625, 0.25, 0.375, 0.25, 0.375, 0.25, 0.625, 0.25, 0.625, 0.5, 0.375, 0.5, 0.375, 0.5, 0.625, 0.5, 0.625, 0.75, 0.375, 0.75, 0.375, 0.75, 0.625, 0.75, 0.625, 1.0, 0.375, 1.0, 0.125, 0.5, 0.375, 0.5, 0.375, 0.75, 0.125, 0.75, 0.625, 0.5, 0.875, 0.5, 0.875, 0.75, 0.625, 0.75])
me_cube_015.materials.append(None)
me_cube_015.update()
me_cube_016 = bpy.data.meshes.new('Cube.016')
me_cube_016.from_pydata([(-0.001, -0.001, -0.001), (-0.001, -0.001, 0.001), (-0.001, 0.001, -0.001), (-0.001, 0.001, 0.001), (0.001, -0.001, -0.001), (0.001, -0.001, 0.001), (0.001, 0.001, -0.001), (0.001, 0.001, 0.001)], [], [(0, 1, 3, 2), (2, 3, 7, 6), (6, 7, 5, 4), (4, 5, 1, 0), (2, 6, 4, 0), (7, 3, 1, 5)])
_uv = me_cube_016.uv_layers.new(name='UVMap')
_uv.uv.foreach_set('vector', [0.375, 0.0, 0.625, 0.0, 0.625, 0.25, 0.375, 0.25, 0.375, 0.25, 0.625, 0.25, 0.625, 0.5, 0.375, 0.5, 0.375, 0.5, 0.625, 0.5, 0.625, 0.75, 0.375, 0.75, 0.375, 0.75, 0.625, 0.75, 0.625, 1.0, 0.375, 1.0, 0.125, 0.5, 0.375, 0.5, 0.375, 0.75, 0.125, 0.75, 0.625, 0.5, 0.875, 0.5, 0.875, 0.75, 0.625, 0.75])
me_cube_016.materials.append(None)
me_cube_016.update()
me_cube_027 = bpy.data.meshes.new('Cube.027')
me_cube_027.from_pydata([(-0.001, -0.001, -0.001), (-0.001, -0.001, 0.001), (-0.001, 0.001, -0.001), (-0.001, 0.001, 0.001), (0.001, -0.001, -0.001), (0.001, -0.001, 0.001), (0.001, 0.001, -0.001), (0.001, 0.001, 0.001)], [], [(0, 1, 3, 2), (2, 3, 7, 6), (6, 7, 5, 4), (4, 5, 1, 0), (2, 6, 4, 0), (7, 3, 1, 5)])
_uv = me_cube_027.uv_layers.new(name='UVMap')
_uv.uv.foreach_set('vector', [0.375, 0.0, 0.625, 0.0, 0.625, 0.25, 0.375, 0.25, 0.375, 0.25, 0.625, 0.25, 0.625, 0.5, 0.375, 0.5, 0.375, 0.5, 0.625, 0.5, 0.625, 0.75, 0.375, 0.75, 0.375, 0.75, 0.625, 0.75, 0.625, 1.0, 0.375, 1.0, 0.125, 0.5, 0.375, 0.5, 0.375, 0.75, 0.125, 0.75, 0.625, 0.5, 0.875, 0.5, 0.875, 0.75, 0.625, 0.75])
me_cube_027.materials.append(None)
me_cube_027.update()
me_cube_028 = bpy.data.meshes.new('Cube.028')
me_cube_028.from_pydata([(-0.001, -0.001, -0.001), (-0.001, -0.001, 0.001), (-0.001, 0.001, -0.001), (-0.001, 0.001, 0.001), (0.001, -0.001, -0.001), (0.001, -0.001, 0.001), (0.001, 0.001, -0.001), (0.001, 0.001, 0.001)], [], [(0, 1, 3, 2), (2, 3, 7, 6), (6, 7, 5, 4), (4, 5, 1, 0), (2, 6, 4, 0), (7, 3, 1, 5)])
_uv = me_cube_028.uv_layers.new(name='UVMap')
_uv.uv.foreach_set('vector', [0.375, 0.0, 0.625, 0.0, 0.625, 0.25, 0.375, 0.25, 0.375, 0.25, 0.625, 0.25, 0.625, 0.5, 0.375, 0.5, 0.375, 0.5, 0.625, 0.5, 0.625, 0.75, 0.375, 0.75, 0.375, 0.75, 0.625, 0.75, 0.625, 1.0, 0.375, 1.0, 0.125, 0.5, 0.375, 0.5, 0.375, 0.75, 0.125, 0.75, 0.625, 0.5, 0.875, 0.5, 0.875, 0.75, 0.625, 0.75])
me_cube_028.materials.append(None)
me_cube_028.update()
me_cube_033 = bpy.data.meshes.new('Cube.033')
me_cube_033.from_pydata([(-0.001, -0.001, -0.001), (-0.001, -0.001, 0.001), (-0.001, 0.001, -0.001), (-0.001, 0.001, 0.001), (0.001, -0.001, -0.001), (0.001, -0.001, 0.001), (0.001, 0.001, -0.001), (0.001, 0.001, 0.001)], [], [(0, 1, 3, 2), (2, 3, 7, 6), (6, 7, 5, 4), (4, 5, 1, 0), (2, 6, 4, 0), (7, 3, 1, 5)])
_uv = me_cube_033.uv_layers.new(name='UVMap')
_uv.uv.foreach_set('vector', [0.375, 0.0, 0.625, 0.0, 0.625, 0.25, 0.375, 0.25, 0.375, 0.25, 0.625, 0.25, 0.625, 0.5, 0.375, 0.5, 0.375, 0.5, 0.625, 0.5, 0.625, 0.75, 0.375, 0.75, 0.375, 0.75, 0.625, 0.75, 0.625, 1.0, 0.375, 1.0, 0.125, 0.5, 0.375, 0.5, 0.375, 0.75, 0.125, 0.75, 0.625, 0.5, 0.875, 0.5, 0.875, 0.75, 0.625, 0.75])
me_cube_033.materials.append(None)
me_cube_033.update()
me_cube = bpy.data.meshes.new('Cube')
me_cube.from_pydata([(-0.001, -0.001, -0.001), (-0.001, -0.001, 0.001), (-0.001, 0.001, -0.001), (-0.001, 0.001, 0.001), (0.001, -0.001, -0.001), (0.001, -0.001, 0.001), (0.001, 0.001, -0.001), (0.001, 0.001, 0.001)], [], [(0, 1, 3, 2), (2, 3, 7, 6), (6, 7, 5, 4), (4, 5, 1, 0), (2, 6, 4, 0), (7, 3, 1, 5)])
_uv = me_cube.uv_layers.new(name='UVMap')
_uv.uv.foreach_set('vector', [0.375, 0.0, 0.625, 0.0, 0.625, 0.25, 0.375, 0.25, 0.375, 0.25, 0.625, 0.25, 0.625, 0.5, 0.375, 0.5, 0.375, 0.5, 0.625, 0.5, 0.625, 0.75, 0.375, 0.75, 0.375, 0.75, 0.625, 0.75, 0.625, 1.0, 0.375, 1.0, 0.125, 0.5, 0.375, 0.5, 0.375, 0.75, 0.125, 0.75, 0.625, 0.5, 0.875, 0.5, 0.875, 0.75, 0.625, 0.75])
me_cube.materials.append(None)
me_cube.update()
me_cube_021 = bpy.data.meshes.new('Cube.021')
me_cube_021.from_pydata([(-0.001, -0.001, -0.001), (-0.001, -0.001, 0.001), (-0.001, 0.001, -0.001), (-0.001, 0.001, 0.001), (0.001, -0.001, -0.001), (0.001, -0.001, 0.001), (0.001, 0.001, -0.001), (0.001, 0.001, 0.001)], [], [(0, 1, 3, 2), (2, 3, 7, 6), (6, 7, 5, 4), (4, 5, 1, 0), (2, 6, 4, 0), (7, 3, 1, 5)])
_uv = me_cube_021.uv_layers.new(name='UVMap')
_uv.uv.foreach_set('vector', [0.375, 0.0, 0.625, 0.0, 0.625, 0.25, 0.375, 0.25, 0.375, 0.25, 0.625, 0.25, 0.625, 0.5, 0.375, 0.5, 0.375, 0.5, 0.625, 0.5, 0.625, 0.75, 0.375, 0.75, 0.375, 0.75, 0.625, 0.75, 0.625, 1.0, 0.375, 1.0, 0.125, 0.5, 0.375, 0.5, 0.375, 0.75, 0.125, 0.75, 0.625, 0.5, 0.875, 0.5, 0.875, 0.75, 0.625, 0.75])
me_cube_021.materials.append(None)
me_cube_021.update()
me_cube_012 = bpy.data.meshes.new('Cube.012')
me_cube_012.from_pydata([(-0.001, -0.001, -0.001), (-0.001, -0.001, 0.001), (-0.001, 0.001, -0.001), (-0.001, 0.001, 0.001), (0.001, -0.001, -0.001), (0.001, -0.001, 0.001), (0.001, 0.001, -0.001), (0.001, 0.001, 0.001)], [], [(0, 1, 3, 2), (2, 3, 7, 6), (6, 7, 5, 4), (4, 5, 1, 0), (2, 6, 4, 0), (7, 3, 1, 5)])
_uv = me_cube_012.uv_layers.new(name='UVMap')
_uv.uv.foreach_set('vector', [0.375, 0.0, 0.625, 0.0, 0.625, 0.25, 0.375, 0.25, 0.375, 0.25, 0.625, 0.25, 0.625, 0.5, 0.375, 0.5, 0.375, 0.5, 0.625, 0.5, 0.625, 0.75, 0.375, 0.75, 0.375, 0.75, 0.625, 0.75, 0.625, 1.0, 0.375, 1.0, 0.125, 0.5, 0.375, 0.5, 0.375, 0.75, 0.125, 0.75, 0.625, 0.5, 0.875, 0.5, 0.875, 0.75, 0.625, 0.75])
me_cube_012.materials.append(None)
me_cube_012.update()
me_cube_031 = bpy.data.meshes.new('Cube.031')
me_cube_031.from_pydata([(-0.001, -0.001, -0.001), (-0.001, -0.001, 0.001), (-0.001, 0.001, -0.001), (-0.001, 0.001, 0.001), (0.001, -0.001, -0.001), (0.001, -0.001, 0.001), (0.001, 0.001, -0.001), (0.001, 0.001, 0.001)], [], [(0, 1, 3, 2), (2, 3, 7, 6), (6, 7, 5, 4), (4, 5, 1, 0), (2, 6, 4, 0), (7, 3, 1, 5)])
_uv = me_cube_031.uv_layers.new(name='UVMap')
_uv.uv.foreach_set('vector', [0.375, 0.0, 0.625, 0.0, 0.625, 0.25, 0.375, 0.25, 0.375, 0.25, 0.625, 0.25, 0.625, 0.5, 0.375, 0.5, 0.375, 0.5, 0.625, 0.5, 0.625, 0.75, 0.375, 0.75, 0.375, 0.75, 0.625, 0.75, 0.625, 1.0, 0.375, 1.0, 0.125, 0.5, 0.375, 0.5, 0.375, 0.75, 0.125, 0.75, 0.625, 0.5, 0.875, 0.5, 0.875, 0.75, 0.625, 0.75])
me_cube_031.materials.append(None)
me_cube_031.update()
me_cube_022 = bpy.data.meshes.new('Cube.022')
me_cube_022.from_pydata([(-0.001, -0.001, -0.001), (-0.001, -0.001, 0.001), (-0.001, 0.001, -0.001), (-0.001, 0.001, 0.001), (0.001, -0.001, -0.001), (0.001, -0.001, 0.001), (0.001, 0.001, -0.001), (0.001, 0.001, 0.001)], [], [(0, 1, 3, 2), (2, 3, 7, 6), (6, 7, 5, 4), (4, 5, 1, 0), (2, 6, 4, 0), (7, 3, 1, 5)])
_uv = me_cube_022.uv_layers.new(name='UVMap')
_uv.uv.foreach_set('vector', [0.375, 0.0, 0.625, 0.0, 0.625, 0.25, 0.375, 0.25, 0.375, 0.25, 0.625, 0.25, 0.625, 0.5, 0.375, 0.5, 0.375, 0.5, 0.625, 0.5, 0.625, 0.75, 0.375, 0.75, 0.375, 0.75, 0.625, 0.75, 0.625, 1.0, 0.375, 1.0, 0.125, 0.5, 0.375, 0.5, 0.375, 0.75, 0.125, 0.75, 0.625, 0.5, 0.875, 0.5, 0.875, 0.75, 0.625, 0.75])
me_cube_022.materials.append(None)
me_cube_022.update()
me_cube_030 = bpy.data.meshes.new('Cube.030')
me_cube_030.from_pydata([(-0.001, -0.001, -0.001), (-0.001, -0.001, 0.001), (-0.001, 0.001, -0.001), (-0.001, 0.001, 0.001), (0.001, -0.001, -0.001), (0.001, -0.001, 0.001), (0.001, 0.001, -0.001), (0.001, 0.001, 0.001)], [], [(0, 1, 3, 2), (2, 3, 7, 6), (6, 7, 5, 4), (4, 5, 1, 0), (2, 6, 4, 0), (7, 3, 1, 5)])
_uv = me_cube_030.uv_layers.new(name='UVMap')
_uv.uv.foreach_set('vector', [0.375, 0.0, 0.625, 0.0, 0.625, 0.25, 0.375, 0.25, 0.375, 0.25, 0.625, 0.25, 0.625, 0.5, 0.375, 0.5, 0.375, 0.5, 0.625, 0.5, 0.625, 0.75, 0.375, 0.75, 0.375, 0.75, 0.625, 0.75, 0.625, 1.0, 0.375, 1.0, 0.125, 0.5, 0.375, 0.5, 0.375, 0.75, 0.125, 0.75, 0.625, 0.5, 0.875, 0.5, 0.875, 0.75, 0.625, 0.75])
me_cube_030.materials.append(None)
me_cube_030.update()
me_cube_039 = bpy.data.meshes.new('Cube.039')
me_cube_039.from_pydata([(-0.001, -0.001, -0.001), (-0.001, -0.001, 0.001), (-0.001, 0.001, -0.001), (-0.001, 0.001, 0.001), (0.001, -0.001, -0.001), (0.001, -0.001, 0.001), (0.001, 0.001, -0.001), (0.001, 0.001, 0.001)], [], [(0, 1, 3, 2), (2, 3, 7, 6), (6, 7, 5, 4), (4, 5, 1, 0), (2, 6, 4, 0), (7, 3, 1, 5)])
_uv = me_cube_039.uv_layers.new(name='UVMap')
_uv.uv.foreach_set('vector', [0.375, 0.0, 0.625, 0.0, 0.625, 0.25, 0.375, 0.25, 0.375, 0.25, 0.625, 0.25, 0.625, 0.5, 0.375, 0.5, 0.375, 0.5, 0.625, 0.5, 0.625, 0.75, 0.375, 0.75, 0.375, 0.75, 0.625, 0.75, 0.625, 1.0, 0.375, 1.0, 0.125, 0.5, 0.375, 0.5, 0.375, 0.75, 0.125, 0.75, 0.625, 0.5, 0.875, 0.5, 0.875, 0.75, 0.625, 0.75])
me_cube_039.materials.append(None)
me_cube_039.update()
me_plane_002 = bpy.data.meshes.new('Plane.002')
me_plane_002.from_pydata([(-0.001, -0.001, 0.0), (0.001, -0.001, 0.0), (-0.001, 0.001, 0.0), (0.001, 0.001, 0.0)], [], [(0, 1, 3, 2)])
_uv = me_plane_002.uv_layers.new(name='UVMap')
_uv.uv.foreach_set('vector', [1.0, -0.001225, 1.0, 1.001, -0.0004617, 1.001, -0.0004617, -0.001225])
me_plane_002.materials.append(None)
me_plane_002.update()
me_table_001 = bpy.data.meshes.new('table.001')
me_table_001.from_pydata([(-0.0629, -0.05001, 0.06663), (0.0171, -0.05001, 0.06663), (-0.0629, 0.05071, 0.06663), (0.0171, 0.05071, 0.06663), (0.0171, -0.05001, 0.04589), (0.0121, -0.05001, 0.06163), (-0.0579, -0.05001, 0.06163), (-0.0629, -0.05001, 0.04589), (-0.0579, -0.05001, 0.04589), (0.0121, -0.05001, 0.04589), (-0.0629, 0.04571, 0.06163), (-0.0629, -0.04501, 0.06163), (-0.0629, -0.04501, 0.04589), (-0.0629, 0.05071, 0.04589), (-0.0629, 0.04571, 0.04589), (-0.0579, 0.04571, 0.06163), (-0.0579, -0.04501, 0.06163), (0.0121, 0.04571, 0.06163), (0.0121, -0.04501, 0.06163), (0.0171, 0.04571, 0.06163), (0.0171, -0.04501, 0.06163), (-0.0579, 0.05071, 0.06163), (0.0121, 0.05071, 0.06163), (0.0171, 0.04571, 0.04589), (0.0121, 0.04571, 0.04589), (0.0121, 0.05071, 0.04589), (-0.0579, 0.04571, 0.04589), (-0.0579, 0.05071, 0.04589), (0.0171, 0.05071, 0.04589), (-0.0579, -0.04501, 0.04589), (0.0121, -0.04501, 0.04589), (0.0171, -0.04501, 0.04589)], [], [(0, 1, 2), (2, 1, 3), (4, 1, 5), (5, 1, 0), (5, 0, 6), (6, 0, 7), (6, 7, 8), (5, 9, 4), (2, 10, 0), (0, 10, 11), (0, 11, 7), (7, 11, 12), (2, 13, 10), (10, 13, 14), (10, 15, 11), (11, 15, 16), (16, 15, 17), (16, 17, 18), (18, 17, 19), (18, 19, 20), (21, 22, 15), (15, 22, 17), (5, 6, 18), (18, 6, 16), (19, 17, 23), (23, 17, 24), (22, 25, 17), (17, 25, 24), (15, 26, 21), (21, 26, 27), (15, 10, 26), (26, 10, 14), (13, 27, 14), (14, 27, 26), (13, 2, 21), (21, 2, 3), (21, 3, 22), (22, 3, 28), (22, 28, 25), (21, 27, 13), (6, 8, 16), (16, 8, 29), (18, 30, 5), (5, 30, 9), (11, 16, 12), (12, 16, 29), (12, 29, 7), (7, 29, 8), (18, 20, 30), (30, 20, 31), (4, 9, 31), (31, 9, 30), (23, 24, 28), (28, 24, 25), (28, 3, 19), (19, 3, 1), (19, 1, 20), (20, 1, 4), (20, 4, 31), (19, 23, 28)])
me_table_001.materials.append(None)
me_table_001.update()
me_cone = bpy.data.meshes.new('Cone')
me_cone.from_pydata([(0.0, 0.05, -0.01), (0.009755, 0.04904, -0.01), (0.01913, 0.04619, -0.01), (0.02778, 0.04157, -0.01), (0.03536, 0.03536, -0.01), (0.04157, 0.02778, -0.01), (0.04619, 0.01913, -0.01), (0.04904, 0.009755, -0.01), (0.05, 0.0, -0.01), (0.04904, -0.009755, -0.01), (0.04619, -0.01913, -0.01), (0.04157, -0.02778, -0.01), (0.03536, -0.03536, -0.01), (0.02778, -0.04157, -0.01), (0.01913, -0.04619, -0.01), (0.009755, -0.04904, -0.01), (0.0, -0.05, -0.01), (-0.009755, -0.04904, -0.01), (-0.01913, -0.04619, -0.01), (-0.02778, -0.04157, -0.01), (-0.03536, -0.03536, -0.01), (-0.04157, -0.02778, -0.01), (-0.04619, -0.01913, -0.01), (-0.04904, -0.009755, -0.01), (-0.05, 0.0, -0.01), (-0.04904, 0.009755, -0.01), (-0.04619, 0.01913, -0.01), (-0.04157, 0.02778, -0.01), (-0.03536, 0.03536, -0.01), (-0.02778, 0.04157, -0.01), (-0.01913, 0.04619, -0.01), (-0.009755, 0.04904, -0.01), (0.0, 0.0, 0.01), (0.0, 0.01, -0.0007664), (0.0, 0.01, 0.4992), (0.001951, 0.009808, -0.0007664), (0.001951, 0.009808, 0.4992), (0.003827, 0.009239, -0.0007664), (0.003827, 0.009239, 0.4992), (0.005556, 0.008315, -0.0007664), (0.005556, 0.008315, 0.4992), (0.007071, 0.007071, -0.0007664), (0.007071, 0.007071, 0.4992), (0.008315, 0.005556, -0.0007664), (0.008315, 0.005556, 0.4992), (0.009239, 0.003827, -0.0007664), (0.009239, 0.003827, 0.4992), (0.009808, 0.001951, -0.0007664), (0.009808, 0.001951, 0.4992), (0.01, 0.0, -0.0007664), (0.01, 0.0, 0.4992), (0.009808, -0.001951, -0.0007664), (0.009808, -0.001951, 0.4992), (0.009239, -0.003827, -0.0007664), (0.009239, -0.003827, 0.4992), (0.008315, -0.005556, -0.0007664), (0.008315, -0.005556, 0.4992), (0.007071, -0.007071, -0.0007664), (0.007071, -0.007071, 0.4992), (0.005556, -0.008315, -0.0007664), (0.005556, -0.008315, 0.4992), (0.003827, -0.009239, -0.0007664), (0.003827, -0.009239, 0.4992), (0.001951, -0.009808, -0.0007664), (0.001951, -0.009808, 0.4992), (0.0, -0.01, -0.0007664), (0.0, -0.01, 0.4992), (-0.001951, -0.009808, -0.0007664), (-0.001951, -0.009808, 0.4992), (-0.003827, -0.009239, -0.0007664), (-0.003827, -0.009239, 0.4992), (-0.005556, -0.008315, -0.0007664), (-0.005556, -0.008315, 0.4992), (-0.007071, -0.007071, -0.0007664), (-0.007071, -0.007071, 0.4992), (-0.008315, -0.005556, -0.0007664), (-0.008315, -0.005556, 0.4992), (-0.009239, -0.003827, -0.0007664), (-0.009239, -0.003827, 0.4992), (-0.009808, -0.001951, -0.0007664), (-0.009808, -0.001951, 0.4992), (-0.01, 0.0, -0.0007664), (-0.01, 0.0, 0.4992), (-0.009808, 0.001951, -0.0007664), (-0.009808, 0.001951, 0.4992), (-0.009239, 0.003827, -0.0007664), (-0.009239, 0.003827, 0.4992), (-0.008315, 0.005556, -0.0007664), (-0.008315, 0.005556, 0.4992), (-0.007071, 0.007071, -0.0007664), (-0.007071, 0.007071, 0.4992), (-0.005556, 0.008315, -0.0007664), (-0.005556, 0.008315, 0.4992), (-0.003827, 0.009239, -0.0007664), (-0.003827, 0.009239, 0.4992), (-0.001951, 0.009808, -0.0007664), (-0.001951, 0.009808, 0.4992), (8.574e-18, 0.05734, 0.5224), (-5.297e-18, -0.01513, 0.5441), (0.006828, 0.05707, 0.5218), (0.004877, -0.01533, 0.5437), (0.01339, 0.05625, 0.5199), (0.009567, -0.01591, 0.5424), (0.01944, 0.05491, 0.517), (0.01389, -0.01686, 0.5403), (0.02475, 0.05312, 0.513), (0.01768, -0.01814, 0.5375), (0.0291, 0.05094, 0.5082), (0.02079, -0.0197, 0.534), (0.03234, 0.04845, 0.5027), (0.0231, -0.02148, 0.5301), (0.03433, 0.04575, 0.4967), (0.02452, -0.02341, 0.5258), (0.035, 0.04294, 0.4905), (0.025, -0.02542, 0.5213), (0.03433, 0.04013, 0.4843), (0.02452, -0.02742, 0.5169), (0.03234, 0.03743, 0.4783), (0.0231, -0.02935, 0.5126), (0.0291, 0.03494, 0.4728), (0.02079, -0.03113, 0.5087), (0.02475, 0.03275, 0.4679), (0.01768, -0.03269, 0.5052), (0.01944, 0.03096, 0.464), (0.01389, -0.03397, 0.5024), (0.01339, 0.02963, 0.461), (0.009567, -0.03492, 0.5003), (0.006828, 0.02881, 0.4592), (0.004877, -0.03551, 0.499), (1.772e-17, 0.02853, 0.4586), (1.236e-18, -0.0357, 0.4986), (-0.006828, 0.02881, 0.4592), (-0.004877, -0.03551, 0.499), (-0.01339, 0.02963, 0.461), (-0.009567, -0.03492, 0.5003), (-0.01944, 0.03096, 0.464), (-0.01389, -0.03397, 0.5024), (-0.02475, 0.03275, 0.4679), (-0.01768, -0.03269, 0.5052), (-0.0291, 0.03494, 0.4728), (-0.02079, -0.03113, 0.5087), (-0.03234, 0.03743, 0.4783), (-0.0231, -0.02935, 0.5126), (-0.03433, 0.04013, 0.4843), (-0.02452, -0.02742, 0.5169), (-0.035, 0.04294, 0.4905), (-0.025, -0.02542, 0.5213), (-0.03433, 0.04575, 0.4967), (-0.02452, -0.02341, 0.5258), (-0.03234, 0.04845, 0.5027), (-0.0231, -0.02148, 0.5301), (-0.0291, 0.05094, 0.5082), (-0.02079, -0.0197, 0.534), (-0.02475, 0.05312, 0.513), (-0.01768, -0.01814, 0.5375), (-0.01944, 0.05491, 0.517), (-0.01389, -0.01686, 0.5403), (-0.01339, 0.05625, 0.5199), (-0.009567, -0.01591, 0.5424), (-0.006828, 0.05707, 0.5218), (-0.004877, -0.01533, 0.5437)], [], [(0, 32, 1), (1, 32, 2), (2, 32, 3), (3, 32, 4), (4, 32, 5), (5, 32, 6), (6, 32, 7), (7, 32, 8), (8, 32, 9), (9, 32, 10), (10, 32, 11), (11, 32, 12), (12, 32, 13), (13, 32, 14), (14, 32, 15), (15, 32, 16), (16, 32, 17), (17, 32, 18), (18, 32, 19), (19, 32, 20), (20, 32, 21), (21, 32, 22), (22, 32, 23), (23, 32, 24), (24, 32, 25), (25, 32, 26), (26, 32, 27), (27, 32, 28), (28, 32, 29), (29, 32, 30), (0, 1, 2, 3, 4, 5, 6, 7, 8, 9, 10, 11, 12, 13, 14, 15, 16, 17, 18, 19, 20, 21, 22, 23, 24, 25, 26, 27, 28, 29, 30, 31), (30, 32, 31), (31, 32, 0), (33, 34, 36, 35), (35, 36, 38, 37), (37, 38, 40, 39), (39, 40, 42, 41), (41, 42, 44, 43), (43, 44, 46, 45), (45, 46, 48, 47), (47, 48, 50, 49), (49, 50, 52, 51), (51, 52, 54, 53), (53, 54, 56, 55), (55, 56, 58, 57), (57, 58, 60, 59), (59, 60, 62, 61), (61, 62, 64, 63), (63, 64, 66, 65), (65, 66, 68, 67), (67, 68, 70, 69), (69, 70, 72, 71), (71, 72, 74, 73), (73, 74, 76, 75), (75, 76, 78, 77), (77, 78, 80, 79), (79, 80, 82, 81), (81, 82, 84, 83), (83, 84, 86, 85), (85, 86, 88, 87), (87, 88, 90, 89), (89, 90, 92, 91), (91, 92, 94, 93), (36, 34, 96, 94, 92, 90, 88, 86, 84, 82, 80, 78, 76, 74, 72, 70, 68, 66, 64, 62, 60, 58, 56, 54, 52, 50, 48, 46, 44, 42, 40, 38), (93, 94, 96, 95), (95, 96, 34, 33), (33, 35, 37, 39, 41, 43, 45, 47, 49, 51, 53, 55, 57, 59, 61, 63, 65, 67, 69, 71, 73, 75, 77, 79, 81, 83, 85, 87, 89, 91, 93, 95), (97, 98, 100, 99), (99, 100, 102, 101), (101, 102, 104, 103), (103, 104, 106, 105), (105, 106, 108, 107), (107, 108, 110, 109), (109, 110, 112, 111), (111, 112, 114, 113), (113, 114, 116, 115), (115, 116, 118, 117), (117, 118, 120, 119), (119, 120, 122, 121), (121, 122, 124, 123), (123, 124, 126, 125), (125, 126, 128, 127), (127, 128, 130, 129), (129, 130, 132, 131), (131, 132, 134, 133), (133, 134, 136, 135), (135, 136, 138, 137), (137, 138, 140, 139), (139, 140, 142, 141), (141, 142, 144, 143), (143, 144, 146, 145), (145, 146, 148, 147), (147, 148, 150, 149), (149, 150, 152, 151), (151, 152, 154, 153), (153, 154, 156, 155), (155, 156, 158, 157), (100, 98, 160, 158, 156, 154, 152, 150, 148, 146, 144, 142, 140, 138, 136, 134, 132, 130, 128, 126, 124, 122, 120, 118, 116, 114, 112, 110, 108, 106, 104, 102), (157, 158, 160, 159), (159, 160, 98, 97), (97, 99, 101, 103, 105, 107, 109, 111, 113, 115, 117, 119, 121, 123, 125, 127, 129, 131, 133, 135, 137, 139, 141, 143, 145, 147, 149, 151, 153, 155, 157, 159)])
_uv = me_cone.uv_layers.new(name='UVMap')
_uv.uv.foreach_set('vector', [0.25, 0.49, 0.25, 0.25, 0.2968, 0.4854, 0.2968, 0.4854, 0.25, 0.25, 0.3418, 0.4717, 0.3418, 0.4717, 0.25, 0.25, 0.3833, 0.4496, 0.3833, 0.4496, 0.25, 0.25, 0.4197, 0.4197, 0.4197, 0.4197, 0.25, 0.25, 0.4496, 0.3833, 0.4496, 0.3833, 0.25, 0.25, 0.4717, 0.3418, 0.4717, 0.3418, 0.25, 0.25, 0.4854, 0.2968, 0.4854, 0.2968, 0.25, 0.25, 0.49, 0.25, 0.49, 0.25, 0.25, 0.25, 0.4854, 0.2032, 0.4854, 0.2032, 0.25, 0.25, 0.4717, 0.1582, 0.4717, 0.1582, 0.25, 0.25, 0.4496, 0.1167, 0.4496, 0.1167, 0.25, 0.25, 0.4197, 0.08029, 0.4197, 0.08029, 0.25, 0.25, 0.3833, 0.05045, 0.3833, 0.05045, 0.25, 0.25, 0.3418, 0.02827, 0.3418, 0.02827, 0.25, 0.25, 0.2968, 0.01461, 0.2968, 0.01461, 0.25, 0.25, 0.25, 0.01, 0.25, 0.01, 0.25, 0.25, 0.2032, 0.01461, 0.2032, 0.01461, 0.25, 0.25, 0.1582, 0.02827, 0.1582, 0.02827, 0.25, 0.25, 0.1167, 0.05045, 0.1167, 0.05045, 0.25, 0.25, 0.08029, 0.08029, 0.08029, 0.08029, 0.25, 0.25, 0.05045, 0.1167, 0.05045, 0.1167, 0.25, 0.25, 0.02827, 0.1582, 0.02827, 0.1582, 0.25, 0.25, 0.01461, 0.2032, 0.01461, 0.2032, 0.25, 0.25, 0.01, 0.25, 0.01, 0.25, 0.25, 0.25, 0.01461, 0.2968, 0.01461, 0.2968, 0.25, 0.25, 0.02827, 0.3418, 0.02827, 0.3418, 0.25, 0.25, 0.05045, 0.3833, 0.05045, 0.3833, 0.25, 0.25, 0.08029, 0.4197, 0.08029, 0.4197, 0.25, 0.25, 0.1167, 0.4496, 0.1167, 0.4496, 0.25, 0.25, 0.1582, 0.4717, 0.75, 0.49, 0.7968, 0.4854, 0.8418, 0.4717, 0.8833, 0.4496, 0.9197, 0.4197, 0.9496, 0.3833, 0.9717, 0.3418, 0.9854, 0.2968, 0.99, 0.25, 0.9854, 0.2032, 0.9717, 0.1582, 0.9496, 0.1167, 0.9197, 0.08029, 0.8833, 0.05045, 0.8418, 0.02827, 0.7968, 0.01461, 0.75, 0.01, 0.7032, 0.01461, 0.6582, 0.02827, 0.6167, 0.05045, 0.5803, 0.08029, 0.5504, 0.1167, 0.5283, 0.1582, 0.5146, 0.2032, 0.51, 0.25, 0.5146, 0.2968, 0.5283, 0.3418, 0.5504, 0.3833, 0.5803, 0.4197, 0.6167, 0.4496, 0.6582, 0.4717, 0.7032, 0.4854, 0.1582, 0.4717, 0.25, 0.25, 0.2032, 0.4854, 0.2032, 0.4854, 0.25, 0.25, 0.25, 0.49, 1.0, 0.5, 1.0, 1.0, 0.9688, 1.0, 0.9688, 0.5, 0.9688, 0.5, 0.9688, 1.0, 0.9375, 1.0, 0.9375, 0.5, 0.9375, 0.5, 0.9375, 1.0, 0.9062, 1.0, 0.9062, 0.5, 0.9062, 0.5, 0.9062, 1.0, 0.875, 1.0, 0.875, 0.5, 0.875, 0.5, 0.875, 1.0, 0.8438, 1.0, 0.8438, 0.5, 0.8438, 0.5, 0.8438, 1.0, 0.8125, 1.0, 0.8125, 0.5, 0.8125, 0.5, 0.8125, 1.0, 0.7812, 1.0, 0.7812, 0.5, 0.7812, 0.5, 0.7812, 1.0, 0.75, 1.0, 0.75, 0.5, 0.75, 0.5, 0.75, 1.0, 0.7188, 1.0, 0.7188, 0.5, 0.7188, 0.5, 0.7188, 1.0, 0.6875, 1.0, 0.6875, 0.5, 0.6875, 0.5, 0.6875, 1.0, 0.6562, 1.0, 0.6562, 0.5, 0.6562, 0.5, 0.6562, 1.0, 0.625, 1.0, 0.625, 0.5, 0.625, 0.5, 0.625, 1.0, 0.5938, 1.0, 0.5938, 0.5, 0.5938, 0.5, 0.5938, 1.0, 0.5625, 1.0, 0.5625, 0.5, 0.5625, 0.5, 0.5625, 1.0, 0.5312, 1.0, 0.5312, 0.5, 0.5312, 0.5, 0.5312, 1.0, 0.5, 1.0, 0.5, 0.5, 0.5, 0.5, 0.5, 1.0, 0.4688, 1.0, 0.4688, 0.5, 0.4688, 0.5, 0.4688, 1.0, 0.4375, 1.0, 0.4375, 0.5, 0.4375, 0.5, 0.4375, 1.0, 0.4062, 1.0, 0.4062, 0.5, 0.4062, 0.5, 0.4062, 1.0, 0.375, 1.0, 0.375, 0.5, 0.375, 0.5, 0.375, 1.0, 0.3438, 1.0, 0.3438, 0.5, 0.3438, 0.5, 0.3438, 1.0, 0.3125, 1.0, 0.3125, 0.5, 0.3125, 0.5, 0.3125, 1.0, 0.2812, 1.0, 0.2812, 0.5, 0.2812, 0.5, 0.2812, 1.0, 0.25, 1.0, 0.25, 0.5, 0.25, 0.5, 0.25, 1.0, 0.2188, 1.0, 0.2188, 0.5, 0.2188, 0.5, 0.2188, 1.0, 0.1875, 1.0, 0.1875, 0.5, 0.1875, 0.5, 0.1875, 1.0, 0.1562, 1.0, 0.1562, 0.5, 0.1562, 0.5, 0.1562, 1.0, 0.125, 1.0, 0.125, 0.5, 0.125, 0.5, 0.125, 1.0, 0.09375, 1.0, 0.09375, 0.5, 0.09375, 0.5, 0.09375, 1.0, 0.0625, 1.0, 0.0625, 0.5, 0.2968, 0.4854, 0.25, 0.49, 0.2032, 0.4854, 0.1582, 0.4717, 0.1167, 0.4496, 0.08029, 0.4197, 0.05045, 0.3833, 0.02827, 0.3418, 0.01461, 0.2968, 0.01, 0.25, 0.01461, 0.2032, 0.02827, 0.1582, 0.05045, 0.1167, 0.08029, 0.08029, 0.1167, 0.05045, 0.1582, 0.02827, 0.2032, 0.01461, 0.25, 0.01, 0.2968, 0.01461, 0.3418, 0.02827, 0.3833, 0.05045, 0.4197, 0.08029, 0.4496, 0.1167, 0.4717, 0.1582, 0.4854, 0.2032, 0.49, 0.25, 0.4854, 0.2968, 0.4717, 0.3418, 0.4496, 0.3833, 0.4197, 0.4197, 0.3833, 0.4496, 0.3418, 0.4717, 0.0625, 0.5, 0.0625, 1.0, 0.03125, 1.0, 0.03125, 0.5, 0.03125, 0.5, 0.03125, 1.0, 0.0, 1.0, 0.0, 0.5, 0.75, 0.49, 0.7968, 0.4854, 0.8418, 0.4717, 0.8833, 0.4496, 0.9197, 0.4197, 0.9496, 0.3833, 0.9717, 0.3418, 0.9854, 0.2968, 0.99, 0.25, 0.9854, 0.2032, 0.9717, 0.1582, 0.9496, 0.1167, 0.9197, 0.08029, 0.8833, 0.05045, 0.8418, 0.02827, 0.7968, 0.01461, 0.75, 0.01, 0.7032, 0.01461, 0.6582, 0.02827, 0.6167, 0.05045, 0.5803, 0.08029, 0.5504, 0.1167, 0.5283, 0.1582, 0.5146, 0.2032, 0.51, 0.25, 0.5146, 0.2968, 0.5283, 0.3418, 0.5504, 0.3833, 0.5803, 0.4197, 0.6167, 0.4496, 0.6582, 0.4717, 0.7032, 0.4854, 1.0, 0.5, 1.0, 1.0, 0.9688, 1.0, 0.9688, 0.5, 0.9688, 0.5, 0.9688, 1.0, 0.9375, 1.0, 0.9375, 0.5, 0.9375, 0.5, 0.9375, 1.0, 0.9062, 1.0, 0.9062, 0.5, 0.9062, 0.5, 0.9062, 1.0, 0.875, 1.0, 0.875, 0.5, 0.875, 0.5, 0.875, 1.0, 0.8438, 1.0, 0.8438, 0.5, 0.8438, 0.5, 0.8438, 1.0, 0.8125, 1.0, 0.8125, 0.5, 0.8125, 0.5, 0.8125, 1.0, 0.7812, 1.0, 0.7812, 0.5, 0.7812, 0.5, 0.7812, 1.0, 0.75, 1.0, 0.75, 0.5, 0.75, 0.5, 0.75, 1.0, 0.7188, 1.0, 0.7188, 0.5, 0.7188, 0.5, 0.7188, 1.0, 0.6875, 1.0, 0.6875, 0.5, 0.6875, 0.5, 0.6875, 1.0, 0.6562, 1.0, 0.6562, 0.5, 0.6562, 0.5, 0.6562, 1.0, 0.625, 1.0, 0.625, 0.5, 0.625, 0.5, 0.625, 1.0, 0.5938, 1.0, 0.5938, 0.5, 0.5938, 0.5, 0.5938, 1.0, 0.5625, 1.0, 0.5625, 0.5, 0.5625, 0.5, 0.5625, 1.0, 0.5312, 1.0, 0.5312, 0.5, 0.5312, 0.5, 0.5312, 1.0, 0.5, 1.0, 0.5, 0.5, 0.5, 0.5, 0.5, 1.0, 0.4688, 1.0, 0.4688, 0.5, 0.4688, 0.5, 0.4688, 1.0, 0.4375, 1.0, 0.4375, 0.5, 0.4375, 0.5, 0.4375, 1.0, 0.4062, 1.0, 0.4062, 0.5, 0.4062, 0.5, 0.4062, 1.0, 0.375, 1.0, 0.375, 0.5, 0.375, 0.5, 0.375, 1.0, 0.3438, 1.0, 0.3438, 0.5, 0.3438, 0.5, 0.3438, 1.0, 0.3125, 1.0, 0.3125, 0.5, 0.3125, 0.5, 0.3125, 1.0, 0.2812, 1.0, 0.2812, 0.5, 0.2812, 0.5, 0.2812, 1.0, 0.25, 1.0, 0.25, 0.5, 0.25, 0.5, 0.25, 1.0, 0.2188, 1.0, 0.2188, 0.5, 0.2188, 0.5, 0.2188, 1.0, 0.1875, 1.0, 0.1875, 0.5, 0.1875, 0.5, 0.1875, 1.0, 0.1562, 1.0, 0.1562, 0.5, 0.1562, 0.5, 0.1562, 1.0, 0.125, 1.0, 0.125, 0.5, 0.125, 0.5, 0.125, 1.0, 0.09375, 1.0, 0.09375, 0.5, 0.09375, 0.5, 0.09375, 1.0, 0.0625, 1.0, 0.0625, 0.5, 0.2968, 0.4854, 0.25, 0.49, 0.2032, 0.4854, 0.1582, 0.4717, 0.1167, 0.4496, 0.08029, 0.4197, 0.05045, 0.3833, 0.02827, 0.3418, 0.01461, 0.2968, 0.01, 0.25, 0.01461, 0.2032, 0.02827, 0.1582, 0.05045, 0.1167, 0.08029, 0.08029, 0.1167, 0.05045, 0.1582, 0.02827, 0.2032, 0.01461, 0.25, 0.01, 0.2968, 0.01461, 0.3418, 0.02827, 0.3833, 0.05045, 0.4197, 0.08029, 0.4496, 0.1167, 0.4717, 0.1582, 0.4854, 0.2032, 0.49, 0.25, 0.4854, 0.2968, 0.4717, 0.3418, 0.4496, 0.3833, 0.4197, 0.4197, 0.3833, 0.4496, 0.3418, 0.4717, 0.0625, 0.5, 0.0625, 1.0, 0.03125, 1.0, 0.03125, 0.5, 0.03125, 0.5, 0.03125, 1.0, 0.0, 1.0, 0.0, 0.5, 0.75, 0.49, 0.7968, 0.4854, 0.8418, 0.4717, 0.8833, 0.4496, 0.9197, 0.4197, 0.9496, 0.3833, 0.9717, 0.3418, 0.9854, 0.2968, 0.99, 0.25, 0.9854, 0.2032, 0.9717, 0.1582, 0.9496, 0.1167, 0.9197, 0.08029, 0.8833, 0.05045, 0.8418, 0.02827, 0.7968, 0.01461, 0.75, 0.01, 0.7032, 0.01461, 0.6582, 0.02827, 0.6167, 0.05045, 0.5803, 0.08029, 0.5504, 0.1167, 0.5283, 0.1582, 0.5146, 0.2032, 0.51, 0.25, 0.5146, 0.2968, 0.5283, 0.3418, 0.5504, 0.3833, 0.5803, 0.4197, 0.6167, 0.4496, 0.6582, 0.4717, 0.7032, 0.4854])
me_cone.materials.append(None)
me_cone.update()
me_cube_001 = bpy.data.meshes.new('Cube.001')
me_cube_001.from_pydata([(-1.0, -1.0, -1.0), (-1.0, -1.0, 1.0), (-1.0, 1.0, -1.0), (-1.0, 1.0, 1.0), (1.0, -1.0, -1.0), (1.0, -1.0, 1.0), (1.0, 1.0, -1.0), (1.0, 1.0, 1.0)], [], [(0, 1, 3, 2), (2, 3, 7, 6), (6, 7, 5, 4), (4, 5, 1, 0)])
_uv = me_cube_001.uv_layers.new(name='UVMap')
_uv.uv.foreach_set('vector', [0.9989, -0.003851, 0.9989, 1.004, 0.7496, 1.004, 0.7496, -0.003851, 0.2491, 0.01006, 0.2491, 0.9946, -0.0006006, 0.9946, -0.0006006, 0.01006, 0.4977, 0.003427, 0.4977, 0.9966, 0.2507, 0.9966, 0.2507, 0.003427, 0.7503, 0.001956, 0.7503, 1.006, 0.4981, 1.006, 0.4981, 0.001956])
me_cube_001.materials.append(mat_wallmat)
me_cube_001.update()

# ---- objects
ob_camera = bpy.data.objects.new('Camera', cam_camera)
ob_cammesh = bpy.data.objects.new('cammesh', me_cube_040)
ob_point_001 = bpy.data.objects.new('Point.001', light_point_002)
ob_light_001 = bpy.data.objects.new('light.001', None)
ob_b_001 = bpy.data.objects.new('B.001', me_cube_005)
ob_b_002 = bpy.data.objects.new('B.002', me_cube_038)
ob_b_003 = bpy.data.objects.new('B.003', me_cube_020)
ob_b_004 = bpy.data.objects.new('B.004', me_cube_023)
ob_b_005 = bpy.data.objects.new('B.005', me_cube_006)
ob_b_006 = bpy.data.objects.new('B.006', me_cube_037)
ob_b_007 = bpy.data.objects.new('B.007', me_cube_007)
ob_b_008 = bpy.data.objects.new('B.008', me_cube_024)
ob_b_009 = bpy.data.objects.new('B.009', me_cube_019)
ob_b_010 = bpy.data.objects.new('B.010', me_cube_036)
ob_b_011 = bpy.data.objects.new('B.011', me_cube_025)
ob_b_012 = bpy.data.objects.new('B.012', me_cube_018)
ob_b_013 = bpy.data.objects.new('B.013', me_cube_035)
ob_b_014 = bpy.data.objects.new('B.014', me_cube_008)
ob_b_015 = bpy.data.objects.new('B.015', me_cube_013)
ob_b_016 = bpy.data.objects.new('B.016', me_cube_017)
ob_b_017 = bpy.data.objects.new('B.017', me_cube_026)
ob_b_018 = bpy.data.objects.new('B.018', me_cube_011)
ob_b_019 = bpy.data.objects.new('B.019', me_cube_014)
ob_b_020 = bpy.data.objects.new('B.020', me_cube_009)
ob_b_021 = bpy.data.objects.new('B.021', me_cube_034)
ob_b_022 = bpy.data.objects.new('B.022', me_cube_029)
ob_b_023 = bpy.data.objects.new('B.023', me_cube_032)
ob_b_024 = bpy.data.objects.new('B.024', me_cube_010)
ob_b_025 = bpy.data.objects.new('B.025', me_cube_015)
ob_b_026 = bpy.data.objects.new('B.026', me_cube_016)
ob_b_027 = bpy.data.objects.new('B.027', me_cube_027)
ob_b_028 = bpy.data.objects.new('B.028', me_cube_028)
ob_b_029 = bpy.data.objects.new('B.029', me_cube_033)
ob_b_030 = bpy.data.objects.new('B.030', me_cube)
ob_b_031 = bpy.data.objects.new('B.031', me_cube_021)
ob_b_032 = bpy.data.objects.new('B.032', me_cube_012)
ob_b_033 = bpy.data.objects.new('B.033', me_cube_031)
ob_b_034 = bpy.data.objects.new('B.034', me_cube_022)
ob_b_035 = bpy.data.objects.new('B.035', me_cube_030)
ob_b_036 = bpy.data.objects.new('B.036', me_cube_039)
ob_wall4 = bpy.data.objects.new('wall4', me_plane_002)
ob_table = bpy.data.objects.new('table', me_table_001)
ob_cone = bpy.data.objects.new('Cone', me_cone)
ob_light = bpy.data.objects.new('light', None)
ob_point = bpy.data.objects.new('Point', light_point)
ob_wall = bpy.data.objects.new('Wall', me_cube_001)

# ---- transforms, parenting, visibility, modifiers, constraints
ob_camera.location = (-0.4756, -0.06492, 0.4)
ob_camera.rotation_euler = (1.571, 0.0, 4.848)
ob_cammesh.parent = ob_camera
ob_cammesh.matrix_parent_inverse = Matrix(((1.0, -0.0, 0.0, -0.0), (-0.0, 1.0, -0.0, 0.0), (0.0, -0.0, 1.0, -0.5), (-0.0, 0.0, -0.0, 1.0)))
ob_cammesh.location = (0.0, 0.0, 0.5248)
ob_cammesh.scale = (1.298, 1.0, 0.3682)
ob_point_001.parent = ob_light_001
ob_point_001.location = (3.057e-18, 0.05132, 0.4975)
ob_point_001.hide_render = True
ob_light_001.parent = ob_camera
ob_light_001.matrix_parent_inverse = Matrix(((-0.239, -0.971, -8.882e-16, -2.98e-08), (-4.244e-08, 1.045e-08, 1.0, -0.4), (-0.971, 0.239, -4.371e-08, -0.48), (-0.0, -0.0, 0.0, 1.0)))
ob_light_001.location = (-0.4569, 0.08334, 0.0)
ob_light_001.rotation_euler = (0.0, -0.0, 0.7492)
ob_light_001.hide_render = True
ob_b_001.location = (0.1562, 0.06525, 0.451)
ob_b_001.rotation_euler = (0.0, 0.0, 204.5)
ob_b_001.scale = (12.5, 12.5, 12.5)
ob_b_002.location = (0.159, -0.1147, 0.593)
ob_b_002.rotation_euler = (0.0, 0.0, 246.7)
ob_b_002.scale = (12.5, 12.5, 12.5)
ob_b_003.location = (0.2094, -0.2257, 0.367)
ob_b_003.rotation_euler = (0.0, 0.0, 106.7)
ob_b_003.scale = (12.5, 12.5, 12.5)
ob_b_004.location = (-0.1111, 0.009152, 0.371)
ob_b_004.rotation_euler = (0.0, 0.0, 275.2)
ob_b_004.scale = (12.5, 12.5, 12.5)
ob_b_005.location = (-0.2499, 0.1155, 0.1685)
ob_b_005.rotation_euler = (0.0, 0.0, 244.7)
ob_b_005.scale = (12.5, 12.5, 12.5)
ob_b_006.location = (-0.1576, -0.1906, 0.3075)
ob_b_006.rotation_euler = (0.0, 0.0, 255.0)
ob_b_006.scale = (12.5, 12.5, 12.5)
ob_b_007.location = (-0.1257, -0.1162, 0.1333)
ob_b_007.rotation_euler = (0.0, 0.0, 327.2)
ob_b_007.scale = (12.5, 12.5, 12.5)
ob_b_008.location = (-0.07601, -0.1929, 0.1012)
ob_b_008.rotation_euler = (0.0, 0.0, 242.8)
ob_b_008.scale = (12.5, 12.5, 12.5)
ob_b_009.location = (0.007267, 0.09299, 0.5524)
ob_b_009.rotation_euler = (0.0, 0.0, 198.5)
ob_b_009.scale = (12.5, 12.5, 12.5)
ob_b_010.location = (-0.09196, -0.1701, 0.2762)
ob_b_010.rotation_euler = (19.93, 141.0, 242.2)
ob_b_010.scale = (12.5, 12.5, 12.5)
ob_b_010.hide_render = True
ob_b_011.location = (-0.0252, 0.04227, 0.3645)
ob_b_011.rotation_euler = (306.1, 291.0, 277.0)
ob_b_011.scale = (12.5, 12.5, 12.5)
ob_b_011.hide_render = True
ob_b_012.location = (-0.1551, 0.06963, 0.5543)
ob_b_012.rotation_euler = (243.2, 104.8, 11.68)
ob_b_012.scale = (12.5, 12.5, 12.5)
ob_b_012.hide_render = True
ob_b_013.location = (-0.04845, 0.1124, 0.4573)
ob_b_013.rotation_euler = (120.7, 272.0, 327.8)
ob_b_013.scale = (12.5, 12.5, 12.5)
ob_b_013.hide_render = True
ob_b_014.location = (0.007262, -0.1839, 0.2218)
ob_b_014.rotation_euler = (87.28, 234.4, 282.6)
ob_b_014.scale = (12.5, 12.5, 12.5)
ob_b_014.hide_render = True
ob_b_015.location = (-0.2346, -0.1777, 0.2042)
ob_b_015.rotation_euler = (290.9, 327.9, 94.54)
ob_b_015.scale = (12.5, 12.5, 12.5)
ob_b_015.hide_render = True
ob_b_016.location = (0.09434, 0.1173, 0.2781)
ob_b_016.rotation_euler = (241.9, 353.5, 41.46)
ob_b_016.scale = (12.5, 12.5, 12.5)
ob_b_016.hide_render = True
ob_b_017.location = (-0.02373, 0.1972, 0.179)
ob_b_017.rotation_euler = (17.27, 134.7, 20.61)
ob_b_017.scale = (12.5, 12.5, 12.5)
ob_b_017.hide_render = True
ob_b_018.location = (-0.2234, -0.03689, 0.4835)
ob_b_018.rotation_euler = (163.6, 211.0, 52.22)
ob_b_018.scale = (12.5, 12.5, 12.5)
ob_b_018.hide_render = True
ob_b_019.location = (-0.1158, 0.04824, 0.3172)
ob_b_019.rotation_euler = (1.938, 155.7, 284.9)
ob_b_019.scale = (12.5, 12.5, 12.5)
ob_b_019.hide_render = True
ob_b_020.location = (0.1812, -0.2149, 0.5785)
ob_b_020.rotation_euler = (253.2, 328.7, 46.68)
ob_b_020.scale = (12.5, 12.5, 12.5)
ob_b_020.hide_render = True
ob_b_021.location = (-0.1228, -0.1208, 0.1256)
ob_b_021.rotation_euler = (309.5, 87.79, 173.2)
ob_b_021.scale = (12.5, 12.5, 12.5)
ob_b_021.hide_render = True
ob_b_022.location = (-0.04566, 0.09471, 0.5135)
ob_b_022.rotation_euler = (221.6, 311.9, 126.5)
ob_b_022.scale = (12.5, 12.5, 12.5)
ob_b_022.hide_render = True
ob_b_023.location = (-0.1384, 0.1429, 0.4107)
ob_b_023.rotation_euler = (172.4, 227.6, 352.2)
ob_b_023.scale = (12.5, 12.5, 12.5)
ob_b_023.hide_render = True
ob_b_024.location = (-0.1799, 0.02559, 0.5394)
ob_b_024.rotation_euler = (50.77, 302.6, 161.6)
ob_b_024.scale = (12.5, 12.5, 12.5)
ob_b_024.hide_render = True
ob_b_025.location = (-0.1379, 0.1268, 0.1275)
ob_b_025.rotation_euler = (100.3, 307.0, 341.2)
ob_b_025.scale = (12.5, 12.5, 12.5)
ob_b_025.hide_render = True
ob_b_026.location = (-0.08263, -0.1977, 0.1117)
ob_b_026.rotation_euler = (232.7, 359.7, 353.9)
ob_b_026.scale = (12.5, 12.5, 12.5)
ob_b_026.hide_render = True
ob_b_027.location = (-0.1818, -0.09709, 0.5638)
ob_b_027.rotation_euler = (264.0, 259.3, 128.5)
ob_b_027.scale = (12.5, 12.5, 12.5)
ob_b_027.hide_render = True
ob_b_028.location = (0.1678, 0.1204, 0.2417)
ob_b_028.rotation_euler = (339.5, 238.1, 314.3)
ob_b_028.scale = (12.5, 12.5, 12.5)
ob_b_028.hide_render = True
ob_b_029.location = (0.08659, -0.2048, 0.4272)
ob_b_029.rotation_euler = (243.9, 104.8, 194.9)
ob_b_029.scale = (12.5, 12.5, 12.5)
ob_b_029.hide_render = True
ob_b_030.location = (-0.2473, 0.09527, 0.3376)
ob_b_030.rotation_euler = (77.07, 182.8, 132.5)
ob_b_030.scale = (12.5, 12.5, 12.5)
ob_b_030.hide_render = True
ob_b_031.location = (-0.2076, -0.01151, 0.2508)
ob_b_031.rotation_euler = (295.1, 118.7, 43.44)
ob_b_031.scale = (12.5, 12.5, 12.5)
ob_b_031.hide_render = True
ob_b_032.location = (-0.07306, -0.04219, 0.1059)
ob_b_032.rotation_euler = (358.0, 312.7, 99.64)
ob_b_032.scale = (12.5, 12.5, 12.5)
ob_b_032.hide_render = True
ob_b_033.location = (-0.2231, -0.1234, 0.2432)
ob_b_033.rotation_euler = (0.3964, 40.48, 61.26)
ob_b_033.scale = (12.5, 12.5, 12.5)
ob_b_033.hide_render = True
ob_b_034.location = (0.07031, -0.1056, 0.2002)
ob_b_034.rotation_euler = (29.19, 210.5, 303.1)
ob_b_034.scale = (12.5, 12.5, 12.5)
ob_b_034.hide_render = True
ob_b_035.location = (0.006185, -0.01925, 0.567)
ob_b_035.rotation_euler = (296.2, 9.535, 9.52)
ob_b_035.scale = (12.5, 12.5, 12.5)
ob_b_035.hide_render = True
ob_b_036.location = (0.1259, 0.1279, 0.2981)
ob_b_036.rotation_euler = (65.4, 60.48, 320.1)
ob_b_036.scale = (12.5, 12.5, 12.5)
ob_b_036.hide_render = True
ob_wall4.location = (0.0, 0.0, 0.0)
ob_wall4.scale = (640.0, 640.0, 10.0)
ob_wall4.hide_render = True
ob_table.location = (0.07918, 0.0, -0.2487)
ob_table.scale = (4.634, 4.634, 4.634)
ob_table.hide_render = True
ob_cone.parent = ob_light
ob_cone.location = (0.0, 0.0, 0.01132)
ob_cone.hide_render = True
ob_light.location = (-0.147, 0.09666, 0.0)
ob_light.rotation_euler = (0.0, -0.0, 0.7492)
ob_point.parent = ob_light
ob_point.location = (3.057e-18, 0.05132, 0.4975)
ob_wall.location = (0.0, 0.0, 0.48)
ob_wall.scale = (0.64, 0.64, 0.48)

# ---- collection membership
col_collection.objects.link(ob_camera)
col_collection.objects.link(ob_cammesh)
col_collection.objects.link(ob_point_001)
col_collection.objects.link(ob_light_001)
col_boxes_001.objects.link(ob_b_001)
col_boxes_001.objects.link(ob_b_002)
col_boxes_001.objects.link(ob_b_003)
col_boxes_001.objects.link(ob_b_004)
col_boxes_001.objects.link(ob_b_005)
col_boxes_001.objects.link(ob_b_006)
col_boxes_001.objects.link(ob_b_007)
col_boxes_001.objects.link(ob_b_008)
col_boxes_001.objects.link(ob_b_009)
col_boxes_001.objects.link(ob_b_010)
col_boxes_001.objects.link(ob_b_011)
col_boxes_001.objects.link(ob_b_012)
col_boxes_001.objects.link(ob_b_013)
col_boxes_001.objects.link(ob_b_014)
col_boxes_001.objects.link(ob_b_015)
col_boxes_001.objects.link(ob_b_016)
col_boxes_001.objects.link(ob_b_017)
col_boxes_001.objects.link(ob_b_018)
col_boxes_001.objects.link(ob_b_019)
col_boxes_001.objects.link(ob_b_020)
col_boxes_001.objects.link(ob_b_021)
col_boxes_001.objects.link(ob_b_022)
col_boxes_001.objects.link(ob_b_023)
col_boxes_001.objects.link(ob_b_024)
col_boxes_001.objects.link(ob_b_025)
col_boxes_001.objects.link(ob_b_026)
col_boxes_001.objects.link(ob_b_027)
col_boxes_001.objects.link(ob_b_028)
col_boxes_001.objects.link(ob_b_029)
col_boxes_001.objects.link(ob_b_030)
col_boxes_001.objects.link(ob_b_031)
col_boxes_001.objects.link(ob_b_032)
col_boxes_001.objects.link(ob_b_033)
col_boxes_001.objects.link(ob_b_034)
col_boxes_001.objects.link(ob_b_035)
col_boxes_001.objects.link(ob_b_036)
col_room.objects.link(ob_wall4)
col_room.objects.link(ob_table)
col_room.objects.link(ob_cone)
col_room.objects.link(ob_light)
col_room.objects.link(ob_point)
col_room.objects.link(ob_wall)

# ---- scene / render settings (as saved in the file)
scene.camera = ob_camera
scene.frame_start = 1; scene.frame_end = 250; scene.frame_set(1)
scene.render.engine = 'BLENDER_EEVEE_NEXT'
scene.render.resolution_x = 640
scene.render.resolution_y = 480
scene.cycles.sampling_pattern = 'TABULATED_SOBOL'
scene.view_settings.view_transform = 'Filmic'
bpy.context.view_layer.update()
